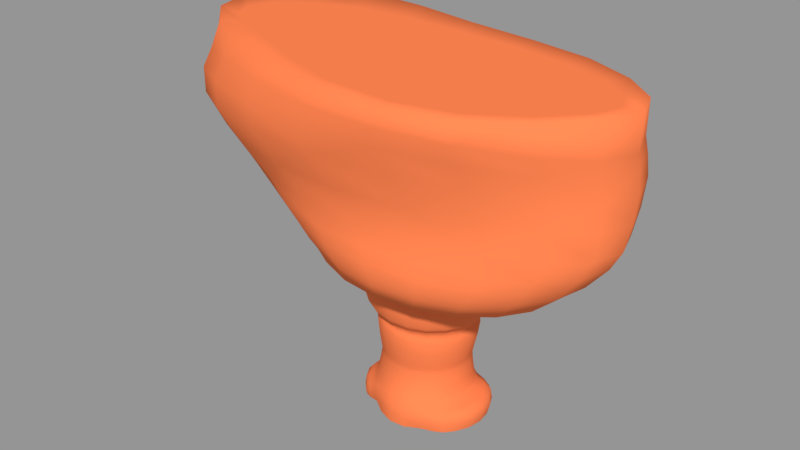 # Source: Rocks.blend  (saved by Blender 2.79.0; exported with 4.5.12 LTS)
import bpy
from mathutils import Matrix  # noqa: F401  (used for matrix-valued properties, if any)

bpy.ops.wm.read_factory_settings(use_empty=True)
scene = bpy.context.scene
scene.name = 'RockyPlatform'

# ---- collections
col_collection_1_002 = bpy.data.collections.new('Collection 1.002'); scene.collection.children.link(col_collection_1_002)

# ---- materials (node trees are filled in below, after node groups)
mat_material_004 = bpy.data.materials.new('Material.004')
mat_material_004.alpha_threshold = 0.0
mat_material_004.use_transparent_shadow = False
mat_material_004.diffuse_color = (1.0, 0.227, 0.08022, 1.0)
mat_material_004.roughness = 0.5

# ---- material node trees

# ---- meshes
me_cylinder_001 = bpy.data.meshes.new('Cylinder.001')
me_cylinder_001.from_pydata([(-1.074, -0.7027, 2.05), (-0.299, -1.136, 2.05), (0.6591, -1.136, 2.05), (1.434, -0.7027, 2.05), (1.706, 0.7253, 2.337), (-1.323, 0.7216, 2.337), (-0.3868, -1.232, 2.337), (2.064, -0.02131, 2.337), (-0.3868, 1.183, 2.337), (-1.323, -0.7705, 2.337), (1.706, -0.7701, 2.337), (0.7703, 1.184, 2.337), (-1.68, -0.02442, 2.337), (0.7703, -1.232, 2.337), (-0.6564, -1.196, 2.644), (2.322, -0.02186, 2.642), (-0.6564, 1.099, 2.644), (-1.794, -0.7541, 2.643), (1.887, -0.7519, 2.643), (0.7496, 1.104, 2.644), (-2.228, -0.04285, 2.642), (0.7496, -1.194, 2.644), (1.887, 0.6903, 2.643), (-1.794, 0.665, 2.643), (2.471, 0.09499, 3.153), (-1.155, 1.146, 3.234), (-2.54, -0.7261, 3.194), (1.942, -0.6836, 3.194), (0.5568, 1.157, 3.234), (-3.069, 0.1014, 3.153), (0.5568, -1.204, 3.234), (1.942, 0.8245, 3.194), (-2.54, 0.8211, 3.194), (-1.155, -1.245, 3.234), (-2.937, -0.6743, 3.812), (1.885, -0.8102, 3.812), (0.3945, 1.357, 3.924), (-3.506, 0.3653, 3.701), (0.3945, -1.452, 3.924), (1.885, 0.9628, 3.812), (-2.937, 1.295, 3.812), (-1.447, -1.357, 3.924), (2.454, 0.1472, 3.701), (-1.447, 1.513, 3.924), (1.938, -0.8929, 4.381), (0.4811, 1.18, 4.381), (-3.334, 0.3719, 4.381), (0.4811, -1.5, 4.381), (1.938, 0.7548, 4.381), (-2.778, 1.272, 4.381), (-1.32, -1.177, 4.381), (2.495, 0.05354, 4.381), (-1.32, 1.448, 4.381), (-2.778, -0.5005, 4.381), (0.08567, -0.6057, 4.381), (0.7302, 0.2209, 4.381), (-1.356, 0.2132, 4.381), (-0.711, -0.5579, 4.381), (0.9764, -0.05096, 4.381), (-0.711, 0.3664, 4.381), (-1.356, -0.2467, 4.381), (0.7302, -0.3279, 4.381), (0.08567, 0.3749, 4.381), (-1.602, -0.01675, 4.381), (0.7353, 1.175, 2.222), (1.594, 0.7228, 2.222), (1.921, -0.01013, 2.222), (1.594, -0.7435, 2.222), (0.7353, -1.196, 2.222), (-0.3256, -1.196, 2.222), (-1.184, -0.7436, 2.222), (-1.512, -0.01076, 2.222), (-1.184, 0.722, 2.222), (-0.3256, 1.175, 2.222), (-1.295, 0.3677, 2.05), (1.092, -0.9672, 2.05), (1.655, 0.3677, 2.05), (0.7685, 1.151, 2.475), (1.79, 0.7069, 2.475), (2.18, -0.02806, 2.475), (1.79, -0.7705, 2.475), (0.7685, -1.225, 2.475), (-0.4937, -1.225, 2.475), (-1.515, -0.7713, 2.475), (-1.905, -0.03807, 2.475), (-1.515, 0.6951, 2.475), (-0.4937, 1.148, 2.475), (1.973, 0.3721, 2.337), (1.292, 1.005, 2.337), (-0.9088, 1.003, 2.337), (-1.589, 0.3678, 2.337), (-0.9088, -1.051, 2.337), (0.1918, -1.294, 2.337), (1.973, -0.4153, 2.337), (0.1918, 1.245, 2.337), (-1.589, -0.4167, 2.337), (1.292, -1.051, 2.337), (0.6849, 1.05, 2.88), (1.95, 0.6926, 2.87), (2.434, 0.0155, 2.86), (1.95, -0.6965, 2.87), (0.6849, -1.131, 2.88), (-0.8792, -1.142, 2.88), (-2.145, -0.7073, 2.87), (-2.628, -0.01126, 2.86), (-2.145, 0.6578, 2.87), (-0.8792, 1.041, 2.88), (-1.291, -1.023, 2.644), (0.04659, -1.256, 2.644), (2.211, -0.4091, 2.642), (2.211, 0.3607, 2.642), (0.04659, 1.159, 2.644), (-1.291, 0.9304, 2.644), (-2.118, -0.4166, 2.642), (1.385, -1.021, 2.644), (1.385, 0.9438, 2.644), (-2.118, 0.3301, 2.642), (0.4407, 1.305, 3.61), (1.913, 0.9594, 3.532), (2.476, 0.1572, 3.453), (1.913, -0.7236, 3.532), (0.4407, -1.341, 3.61), (-1.38, -1.369, 3.61), (-2.853, -0.7425, 3.532), (-3.415, 0.2425, 3.453), (-2.853, 1.065, 3.532), (-1.38, 1.335, 3.61), (2.339, -0.3131, 3.164), (2.339, 0.4908, 3.164), (-0.2992, 1.169, 3.234), (-1.929, 1.044, 3.224), (-2.937, -0.3233, 3.164), (-1.929, -1.052, 3.224), (1.331, -0.9895, 3.224), (1.331, 1.059, 3.224), (-2.937, 0.4992, 3.164), (-0.2992, -1.298, 3.234), (0.4106, 1.315, 4.162), (1.883, 0.8796, 4.038), (2.446, 0.1006, 3.911), (1.883, -0.8857, 4.038), (0.4106, -1.512, 4.162), (-1.41, -1.272, 4.161), (-2.883, -0.5755, 4.037), (-3.445, 0.4237, 3.911), (-2.883, 1.401, 4.037), (-1.41, 1.583, 4.161), (-3.364, -0.1824, 3.728), (-2.28, -1.077, 3.896), (1.227, -1.229, 3.896), (2.311, -0.3122, 3.728), (1.227, 1.249, 3.896), (-0.5264, 1.405, 3.924), (-3.364, 0.8855, 3.728), (-0.5264, -1.49, 3.924), (2.311, 0.5711, 3.728), (-2.28, 1.527, 3.896), (1.296, -1.34, 4.381), (2.356, -0.361, 4.381), (1.296, 1.034, 4.381), (-0.4195, 1.287, 4.381), (-3.195, 0.8644, 4.381), (-3.195, -0.1137, 4.381), (-0.4195, -1.427, 4.381), (2.356, 0.4068, 4.381), (-2.135, 1.498, 4.381), (-2.135, -0.8382, 4.381), (0.4896, 0.84, 4.381), (1.788, 0.5065, 4.381), (2.283, -0.01351, 4.381), (1.788, -0.7463, 4.381), (0.4896, -1.284, 4.381), (-1.115, -0.9901, 4.381), (-2.413, -0.4348, 4.381), (-2.909, 0.08619, 4.381), (-2.413, 0.6842, 4.381), (-1.115, 0.9354, 4.381), (-0.3127, 0.3384, 4.381), (-0.3127, -0.5828, 4.381), (0.3464, -0.4036, 4.381), (0.7537, 0.08007, 4.381), (0.3464, 0.2693, 4.381), (-0.9717, 0.2589, 4.381), (-1.379, 0.08722, 4.381), (-0.9717, -0.3355, 4.381), (0.7537, -0.1783, 4.381), (-1.379, -0.1243, 4.381), (0.2049, 1.236, 2.222), (1.214, 0.9985, 2.222), (1.838, 0.3754, 2.222), (1.838, -0.3958, 2.222), (1.214, -1.02, 2.222), (0.2049, -1.258, 2.222), (-0.8044, -1.02, 2.222), (-1.428, -0.3961, 2.222), (-1.428, 0.3746, 2.222), (-0.8044, 0.9981, 2.222), (0.1374, 1.211, 2.475), (1.338, 0.9779, 2.475), (2.08, 0.3616, 2.475), (2.08, -0.4197, 2.475), (1.338, -1.048, 2.475), (0.1374, -1.287, 2.475), (-1.063, -1.048, 2.475), (-1.805, -0.4236, 2.475), (-1.805, 0.3475, 2.475), (-1.063, 0.9714, 2.475), (-0.09713, 1.09, 2.88), (1.392, 0.9179, 2.878), (2.313, 0.3873, 2.863), (2.313, -0.365, 2.863), (1.392, -0.9586, 2.878), (-0.09713, -1.198, 2.88), (-1.587, -0.9742, 2.878), (-2.507, -0.3749, 2.863), (-2.507, 0.3457, 2.863), (-1.587, 0.8985, 2.878), (-0.4696, 1.309, 3.61), (1.264, 1.222, 3.591), (2.335, 0.5829, 3.473), (2.335, -0.2881, 3.473), (1.264, -1.093, 3.591), (-0.4696, -1.441, 3.61), (-2.203, -1.133, 3.591), (-3.275, -0.2626, 3.473), (-3.275, 0.7071, 3.473), (-2.203, 1.285, 3.591), (-0.4997, 1.412, 4.161), (1.234, 1.175, 4.132), (2.305, 0.4981, 3.943), (2.305, -0.3487, 3.943), (1.234, -1.333, 4.132), (-0.4997, -1.475, 4.161), (-2.233, -0.9552, 4.13), (-3.305, -0.1203, 3.943), (-3.305, 0.9621, 3.943), (-2.233, 1.64, 4.13), (-0.3127, 0.9024, 4.381), (1.215, 0.718, 4.381), (2.16, 0.2483, 4.381), (2.16, -0.3286, 4.381), (1.215, -1.115, 4.381), (-0.3127, -1.245, 4.381), (-1.841, -0.6698, 4.381), (-2.785, -0.2083, 4.381), (-2.785, 0.4, 4.381), (-1.841, 0.8818, 4.381), (-0.3127, -0.03916, 4.381), (0.2357, 0.7228, 1.919), (0.6155, 0.4463, 1.913), (0.7602, -0.0007367, 1.911), (0.6146, -0.4475, 1.914), (0.2344, -0.7233, 1.921), (-0.2353, -0.7228, 1.928), (-0.6151, -0.4463, 1.935), (-0.7598, 0.0007519, 1.937), (-0.1808, 0.5095, 0.5721), (-0.6142, 0.4475, 1.934), (-0.234, 0.7233, 1.927), (-0.1807, 0.5727, 1.246), (-0.4742, 0.3136, 0.5574), (-0.4817, 0.3568, 1.27), (-0.5905, -0.002169, 0.5735), (-0.5988, 0.004711, 1.281), (-0.4869, -0.3171, 0.5781), (-0.4871, -0.3492, 1.273), (-0.2023, -0.5108, 0.5694), (-0.1894, -0.5698, 1.25), (0.1551, -0.5095, 0.587), (0.1807, -0.5727, 1.221), (0.4337, -0.3136, 0.6016), (0.4817, -0.3568, 1.197), (0.5352, 0.002095, 0.6079), (0.5988, -0.004711, 1.186), (0.4317, 0.317, 0.6033), (0.4871, 0.3492, 1.194), (0.1626, 0.5108, 0.5896), (0.1894, 0.5698, 1.217), (0.1788, 0.5575, 0.1366), (0.4848, 0.4983, 0.1334), (0.7162, -0.0003139, 0.2823), (0.158, -0.6731, 0.1366), (-0.2446, -0.6153, 0.127), (-0.7382, 0.1592, 0.0961), (-0.5384, 0.3446, 0.1192), (-0.205, 0.5575, 0.127), (-0.7095, -0.3623, 0.08996), (-0.8117, -0.04769, 0.08618), (-0.6414, -0.3508, 0.2456), (-0.524, -0.5001, 0.1039), (-0.7452, -0.03132, 0.2407), (0.1727, 0.545, 0.3561), (0.4604, 0.3381, 0.3775), (0.5707, 0.002095, 0.3851), (0.4617, -0.3636, 0.3759), (0.1589, -0.6014, 0.3535), (-0.2321, -0.5738, 0.3264), (-0.5395, -0.3382, 0.3526), (-0.6503, -0.002169, 0.345), (-0.5226, 0.3347, 0.3066), (-0.1995, 0.5437, 0.329), (0.1837, 0.5597, 0.9812), (0.4769, 0.3443, 0.9681), (0.5877, -0.002733, 0.9637), (0.4738, -0.3487, 0.9696), (0.1758, -0.5615, 0.9836), (-0.1957, -0.5598, 1.0), (-0.4948, -0.3443, 1.013), (-0.6054, 0.002683, 1.018), (-0.4856, 0.3486, 1.012), (-0.1828, 0.5614, 0.9979), (-0.1713, 0.5087, 0.7501), (-0.4548, 0.3145, 0.7513), (-0.5688, 0.0002275, 0.7518), (-0.4673, -0.3141, 0.7514), (-0.1884, -0.5085, 0.7503), (0.1587, -0.5087, 0.7489), (0.4324, -0.3145, 0.7477), (0.5346, -0.0002316, 0.7472), (0.4326, 0.3141, 0.7476), (0.1654, 0.5085, 0.7487), (-0.1825, 0.5791, 1.322), (-0.5546, 0.4084, 1.421), (-0.4876, 0.3606, 1.336), (-0.2392, -0.7329, 1.85), (-0.606, 0.004331, 1.342), (0.5606, 0.4023, 1.37), (-0.4926, -0.3536, 1.337), (-0.2362, 0.7339, 1.848), (-0.1906, -0.5764, 1.322), (-0.2157, -0.6546, 1.406), (0.1845, -0.5791, 1.304), (0.7709, -0.001575, 1.816), (0.4895, -0.3605, 1.29), (-0.2086, 0.657, 1.405), (0.608, -0.004255, 1.284), (-0.6239, -0.4519, 1.862), (0.4946, 0.3536, 1.289), (0.69, -0.00372, 1.364), (0.1926, 0.5765, 1.304), (-0.559, -0.4022, 1.422), (-0.2368, 0.7395, 1.636), (-0.6256, 0.4586, 1.656), (-0.7752, 0.002559, 1.664), (-0.6284, -0.4545, 1.658), (-0.2415, -0.7379, 1.64), (0.238, -0.7395, 1.616), (0.6268, -0.4586, 1.597), (0.7764, -0.002513, 1.589), (0.6296, 0.4545, 1.595), (0.2427, 0.738, 1.613), (0.6246, 0.452, 1.82), (0.2102, -0.6569, 1.386), (-0.622, 0.4545, 1.861), (0.2174, 0.6547, 1.386), (0.237, -0.7338, 1.835), (-0.6884, 0.003782, 1.428), (0.2399, 0.7329, 1.832), (0.5562, -0.4083, 1.37), (-0.7701, 0.001604, 1.867), (0.6228, -0.4545, 1.821), (1.434, 0.7002, 2.05), (-0.299, 1.134, 2.05), (-1.074, 0.7002, 2.05), (-1.37, -0.001285, 2.05), (0.6591, 1.134, 2.05), (1.73, -0.001232, 2.05), (1.086, -3.725e-08, 2.05), (0.3735, 0.8785, 2.05), (0.8892, -0.5429, 2.05), (0.3735, -0.8785, 2.05), (-0.2638, -0.8785, 2.05), (-0.7795, -0.5429, 2.05), (-0.9765, 7.451e-09, 2.05), (-0.7795, 0.5429, 2.05), (-0.2638, 0.8785, 2.05), (0.8892, 0.5429, 2.05), (0.7194, 0.3439, 0.1284), (0.8312, -0.0006278, 0.1314), (0.7174, -0.3452, 0.1284), (0.4808, -0.5568, 0.1334), (0.6014, -0.3785, 0.2764), (0.6029, 0.349, 0.2764), (0.1759, 0.5498, 0.002332), (0.2757, 0.78, 2.05), (0.0009201, 0.7612, 1.923), (0.3469, 0.5133, 0.1382), (0.6991, 0.482, 2.05), (0.8608, -0.0001842, 2.05), (0.6989, -0.4823, 2.05), (0.3387, -0.6146, 0.1382), (0.1538, -0.6654, 0.002332), (0.2753, -0.7801, 2.05), (-0.04265, -0.6881, 0.1318), (-0.2439, -0.6076, 0.002332), (-0.2482, -0.78, 2.05), (-0.4157, -0.5282, 0.1199), (-0.6716, -0.482, 2.05), (-0.5459, -0.4681, 0.002332), (-0.8333, 0.000188, 2.05), (-0.6548, 0.2212, 0.1138), (-0.5337, 0.3398, 0.002332), (-0.6714, 0.4823, 2.05), (-0.3887, 0.4749, 0.1226), (-0.2045, 0.5498, 0.002332), (-0.2478, 0.7801, 2.05), (-0.006444, 0.5371, 0.5809), (0.004562, 0.6014, 1.231), (0.3617, 0.4896, 1.296), (0.3148, 0.433, 0.7481), (0.5803, 0.1839, 1.285), (0.5092, 0.1652, 0.7473), (0.5777, -0.192, 1.285), (0.509, -0.1657, 0.7474), (0.3548, -0.4946, 1.296), (0.3129, -0.4333, 0.7483), (-0.003284, -0.6082, 1.313), (-0.0138, -0.5354, 0.7496), (-0.3597, -0.4895, 1.33), (-0.3459, -0.433, 0.751), (-0.5783, -0.1838, 1.341), (-0.5444, -0.1652, 0.7517), (-0.5757, 0.1921, 1.341), (-0.5394, 0.1657, 0.7517), (-0.3528, 0.4947, 1.33), (-0.3279, 0.4333, 0.7508), (-0.1722, 0.503, 0.6984), (-0.1758, 0.5594, 1.272), (-0.4555, 0.3106, 0.6951), (-0.47, 0.3485, 1.293), (-0.5689, -0.0004852, 0.6992), (-0.5844, 0.004516, 1.302), (-0.468, -0.3114, 0.7003), (-0.4752, -0.3412, 1.295), (-0.1905, -0.5033, 0.6978), (-0.1841, -0.5565, 1.275), (0.1558, -0.503, 0.7019), (0.1775, -0.5593, 1.25), (0.4279, -0.3106, 0.7052), (0.4717, -0.3484, 1.228), (0.5287, 0.0004659, 0.7067), (0.5861, -0.004452, 1.22), (0.4275, 0.3114, 0.7056), (0.4769, 0.3412, 1.227), (0.1627, 0.5033, 0.7025), (0.1858, 0.5566, 1.247), (0.3337, 0.4648, 0.3682), (0.5427, 0.1791, 0.3834), (0.5438, -0.1823, 0.3826), (0.3311, -0.5129, 0.3659), (-0.03546, -0.6236, 0.3398), (-0.4079, -0.472, 0.3262), (-0.6219, -0.1792, 0.3705), (-0.619, 0.1751, 0.3118), (-0.3773, 0.4624, 0.3165), (-0.00877, 0.587, 0.1318), (0.1788, 0.5582, 0.2576), (0.5059, 0.3465, 0.3056), (0.6185, 0.0004453, 0.312), (0.5051, -0.3891, 0.3052), (0.1604, -0.659, 0.2569), (-0.2418, -0.6088, 0.2381), (-0.5772, -0.3469, 0.292), (-0.6877, -0.008372, 0.2859), (-0.5369, 0.3445, 0.2235), (-0.2039, 0.5579, 0.2388), (-0.6087, -0.4663, 0.06307), (-0.6841, -0.3659, 0.002332), (-0.7894, -0.2141, 0.09455), (-0.7925, -0.03239, 0.002332), (-0.79, 0.09178, 0.05881), (-0.6972, -0.3544, 0.19), (-0.7957, -0.05107, 0.1863), (-0.7374, 0.1214, 0.002332), (-0.7405, 0.1054, 0.1892), (-0.7223, -0.2003, 0.2591), (-0.5571, -0.4587, 0.1966), (-0.009406, 0.5731, 0.3426), (0.3131, 0.4358, 0.5973), (0.509, 0.168, 0.6069), (0.5102, -0.164, 0.6061), (0.313, -0.4333, 0.5951), (-0.02252, -0.5371, 0.5781), (-0.3639, -0.4357, 0.5673), (-0.5647, -0.1681, 0.5856), (-0.5614, 0.164, 0.5585), (-0.3427, 0.4333, 0.564), (0.1657, 0.5263, 0.4581), (0.4434, 0.3272, 0.4806), (0.5504, 0.003143, 0.4882), (0.4462, -0.3293, 0.4781), (0.1562, -0.5387, 0.4542), (-0.2181, -0.5334, 0.4255), (-0.5141, -0.3273, 0.4429), (-0.6217, -0.003253, 0.4352), (-0.5002, 0.3222, 0.4055), (-0.1918, 0.5244, 0.4295), (0.001268, 0.5902, 0.9895), (0.3561, 0.4838, 1.204), (0.5716, 0.1813, 1.188), (0.5688, -0.1903, 1.189), (0.3487, -0.4893, 1.207), (-0.004562, -0.6014, 1.236), (-0.3561, -0.4838, 1.263), (-0.5716, -0.1813, 1.279), (-0.5688, 0.1903, 1.278), (-0.3487, 0.4893, 1.259), (0.1923, 0.5821, 1.15), (0.4967, 0.3571, 1.129), (0.611, -0.004362, 1.122), (0.4917, -0.3641, 1.131), (0.1836, -0.5848, 1.154), (-0.1965, -0.5822, 1.18), (-0.5023, -0.3571, 1.201), (-0.6166, 0.004304, 1.208), (-0.4959, 0.3641, 1.199), (-0.1865, 0.5848, 1.177), (0.3478, 0.4759, 0.9738), (0.5605, 0.1798, 0.9646), (0.5588, -0.185, 0.9654), (0.3428, -0.4791, 0.9758), (-0.009532, -0.5902, 0.992), (-0.3638, -0.4759, 1.008), (-0.5786, -0.1798, 1.017), (-0.5745, 0.1849, 1.016), (-0.3509, 0.479, 1.006), (-0.001386, 0.5354, 0.7494), (-0.1757, 0.5277, 0.8192), (-0.4667, 0.3267, 0.8242), (-0.5833, 0.0009552, 0.8263), (-0.4785, -0.3252, 0.8247), (-0.1916, -0.5271, 0.8201), (0.165, -0.5277, 0.8141), (0.4475, -0.3267, 0.8092), (0.5539, -0.0009728, 0.8071), (0.4486, 0.3252, 0.8086), (0.1719, 0.5271, 0.8133), (0.005278, 0.6083, 1.313), (0.7346, 0.2371, 1.817), (0.4481, 0.6154, 1.916), (0.7336, -0.2401, 1.817), (0.7241, 0.2345, 1.912), (0.004567, 0.6904, 1.395), (0.7237, -0.2359, 1.912), (-0.4018, 0.5608, 1.414), (0.4469, -0.6163, 1.917), (-0.4543, -0.6237, 1.857), (-0.0005213, -0.7612, 1.925), (-0.7338, -0.2371, 1.866), (-0.4477, -0.6154, 1.932), (0.656, -0.2169, 1.365), (-0.7237, -0.2345, 1.936), (0.6583, 0.2098, 1.365), (-0.7233, 0.236, 1.936), (-0.6567, -0.2097, 1.426), (-0.4465, 0.6163, 1.931), (-0.4079, -0.5563, 1.415), (-0.1952, 0.6167, 1.373), (-0.2281, 0.7079, 1.869), (-0.5204, 0.3837, 1.384), (-0.6003, 0.4383, 1.881), (-0.6464, 0.004104, 1.388), (-0.743, 0.001341, 1.885), (-0.5252, -0.377, 1.383), (-0.6018, -0.4362, 1.882), (-0.2031, -0.6141, 1.372), (-0.2306, -0.7071, 1.871), (0.1969, -0.6167, 1.358), (0.2288, -0.7079, 1.857), (0.5221, -0.3836, 1.348), (0.601, -0.4383, 1.846), (0.6481, -0.004039, 1.344), (0.7437, -0.001315, 1.841), (0.5269, 0.3771, 1.348), (0.6025, 0.4362, 1.844), (0.2048, 0.6142, 1.36), (0.2313, 0.7071, 1.855), (0.003054, 0.7778, 1.625), (0.4591, 0.6277, 1.603), (0.7401, 0.2379, 1.59), (0.7386, -0.2427, 1.591), (0.4552, -0.6307, 1.606), (-0.001857, -0.7777, 1.628), (-0.4579, -0.6277, 1.65), (-0.7389, -0.2379, 1.663), (-0.7374, 0.2428, 1.662), (-0.454, 0.6307, 1.647), (-0.2225, 0.6984, 1.474), (-0.2439, 0.7586, 1.794), (-0.5898, 0.4337, 1.496), (-0.6427, 0.47, 1.809), (-0.7315, 0.003292, 1.505), (-0.7959, 0.001893, 1.815), (-0.5935, -0.4283, 1.498), (-0.6449, -0.4669, 1.81), (-0.2285, -0.6963, 1.477), (-0.2474, -0.7574, 1.796), (0.224, -0.6983, 1.451), (0.2448, -0.7586, 1.779), (0.5913, -0.4336, 1.429), (0.6436, -0.47, 1.764), (0.733, -0.003233, 1.42), (0.7967, -0.00186, 1.758), (0.5951, 0.4284, 1.427), (0.6457, 0.467, 1.763), (0.2301, 0.6964, 1.448), (0.2482, 0.7575, 1.776), (-0.002945, -0.6904, 1.396), (0.001924, 0.7721, 1.84), (-0.4518, 0.6256, 1.855), (0.4095, 0.5564, 1.377), (-0.001154, -0.7721, 1.842), (-0.6544, 0.2169, 1.426), (0.4551, 0.6237, 1.825), (0.4034, -0.5607, 1.377), (-0.7328, 0.2401, 1.865), (0.4526, -0.6255, 1.827), (1.037, 0.2858, 2.05), (1.092, 0.9647, 2.05), (0.05484, 0.9248, 2.05), (-0.7316, 0.9647, 2.05), (-1.295, -0.3702, 2.05), (-0.7316, -0.9672, 2.05), (0.1801, -1.195, 2.05), (1.655, -0.3702, 2.05), (0.6618, 0.7482, 2.05), (0.1801, 1.193, 2.05), (-0.5521, 0.7482, 2.05), (-0.9272, 0.2858, 2.05), (-0.9272, -0.2858, 2.05), (-0.5521, -0.7482, 2.05), (0.05484, -0.9248, 2.05), (0.6618, -0.7482, 2.05), (1.037, -0.2858, 2.05), (1.402, -4.657e-08, 2.05), (0.5128, 1.009, 2.05), (1.156, -0.6237, 2.05), (0.5128, -1.009, 2.05), (-0.2826, -1.009, 2.05), (-0.9261, -0.6237, 2.05), (-1.172, 1.863e-09, 2.05), (-0.9261, 0.6237, 2.05), (-0.2826, 1.009, 2.05), (1.156, 0.6237, 2.05), (0.6048, 0.4596, 0.1167), (0.684, 0.3404, 0.002332), (0.8033, 0.1808, 0.1306), (0.7948, -0.0005493, 0.002332), (0.8028, -0.182, 0.1306), (0.6816, -0.3488, 0.002332), (0.6013, -0.4751, 0.1136), (0.6934, 0.3476, 0.2354), (0.8063, -0.0005493, 0.2406), (0.6918, -0.3559, 0.2354), (0.6875, -0.1914, 0.2808), (0.6879, 0.1836, 0.2808), (0.5167, 0.4645, 0.2377), (0.5088, 0.4552, 0.002332), (0.5046, -0.5064, 0.002332), (0.5138, -0.5157, 0.2377), (-0.009913, 0.5788, 0.002332), (0.01394, 0.8213, 2.05), (0.3395, 0.4683, 0.002332), (0.5124, 0.6643, 2.05), (0.8204, 0.2536, 2.05), (0.8203, -0.254, 2.05), (0.3308, -0.5694, 0.002332), (0.5121, -0.6645, 2.05), (-0.04488, -0.6799, 0.002332), (0.01358, -0.8213, 2.05), (-0.4208, -0.4827, 0.002332), (-0.4849, -0.6643, 2.05), (-0.7929, -0.2536, 2.05), (-0.6313, 0.1789, 0.002332), (-0.7928, 0.254, 2.05), (-0.3863, 0.4683, 0.002332), (-0.4846, 0.6645, 2.05), (-0.002809, 0.5298, 0.7005), (0.00522, 0.5875, 1.259), (0.3488, 0.4726, 1.235), (0.3107, 0.4289, 0.7042), (0.5595, 0.1773, 1.221), (0.5033, 0.1641, 0.7065), (0.5568, -0.1858, 1.222), (0.5036, -0.1633, 0.7063), (0.3417, -0.4778, 1.238), (0.3094, -0.4283, 0.7037), (-0.003525, -0.5874, 1.263), (-0.01635, -0.5297, 0.6998), (-0.3471, -0.4726, 1.287), (-0.3474, -0.4288, 0.6975), (-0.5578, -0.1772, 1.301), (-0.5444, -0.1642, 0.7022), (-0.5551, 0.1858, 1.3), (-0.5399, 0.1633, 0.6954), (-0.34, 0.4779, 1.284), (-0.3287, 0.4283, 0.6966), (0.3719, 0.4863, 0.2693), (0.5903, 0.1826, 0.3105), (0.5902, -0.1926, 0.3102), (0.367, -0.5761, 0.269), (-0.03974, -0.676, 0.2475), (-0.4452, -0.4934, 0.2373), (-0.6604, -0.1868, 0.3103), (-0.6619, 0.1791, 0.2265), (-0.387, 0.475, 0.2303), (-0.008358, 0.5875, 0.2482), (-0.6197, -0.4338, 0.1656), (-0.6105, -0.4425, 0.002332), (-0.7662, -0.2081, 0.002332), (-0.7759, -0.2119, 0.1972), (-0.777, 0.0698, 0.002332), (-0.7788, 0.05603, 0.1603), (-0.009555, 0.553, 0.4439), (0.321, 0.4493, 0.4708), (0.5231, 0.1739, 0.4866), (0.5249, -0.1697, 0.4854), (0.3211, -0.4582, 0.4674), (-0.02975, -0.5656, 0.4397), (-0.3869, -0.451, 0.4228), (-0.5942, -0.1741, 0.4567), (-0.5919, 0.1679, 0.4082), (-0.3617, 0.4456, 0.4162), (0.003259, 0.6142, 1.163), (0.3627, 0.4944, 1.138), (0.5831, 0.1857, 1.123), (0.5805, -0.194, 1.125), (0.3557, -0.4995, 1.141), (-0.006521, -0.6143, 1.167), (-0.3679, -0.4944, 1.192), (-0.5889, -0.1857, 1.207), (-0.5856, 0.1939, 1.206), (-0.359, 0.4995, 1.189), (0.3267, 0.4486, 0.8107), (0.5278, 0.1707, 0.8074), (0.5272, -0.1725, 0.8077), (0.3239, -0.4498, 0.8114), (-0.01237, -0.5552, 0.8171), (-0.3533, -0.4486, 0.8227), (-0.5581, -0.1707, 0.826), (-0.5532, 0.1725, 0.8257), (-0.3366, 0.4498, 0.822), (-0.0005632, 0.5552, 0.8162), (0.004979, 0.6479, 1.366), (0.001631, 0.7448, 1.862), (0.4389, 0.6018, 1.849), (0.3851, 0.5218, 1.353), (0.7086, 0.2289, 1.841), (0.6185, 0.1964, 1.345), (0.7078, -0.2314, 1.842), (0.6159, -0.2041, 1.345), (0.4368, -0.6033, 1.851), (0.3784, -0.5265, 1.352), (-0.00094, -0.7448, 1.864), (-0.003277, -0.6479, 1.365), (-0.4382, -0.6018, 1.877), (-0.3834, -0.5217, 1.378), (-0.7079, -0.2289, 1.885), (-0.6168, -0.1963, 1.387), (-0.7071, 0.2314, 1.884), (-0.6142, 0.2041, 1.387), (-0.4361, 0.6034, 1.875), (-0.3767, 0.5266, 1.379), (0.003955, 0.7342, 1.461), (0.002249, 0.7981, 1.785), (0.4705, 0.6445, 1.769), (0.4343, 0.5921, 1.436), (0.7593, 0.2448, 1.759), (0.6991, 0.2238, 1.422), (0.7581, -0.2484, 1.76), (0.6971, -0.23, 1.423), (0.4676, -0.6467, 1.771), (0.4291, -0.5959, 1.439), (-0.001385, -0.798, 1.788), (-0.002425, -0.7342, 1.464), (-0.4697, -0.6445, 1.804), (-0.4328, -0.592, 1.489), (-0.7584, -0.2448, 1.814), (-0.6975, -0.2237, 1.504), (-0.7573, 0.2484, 1.813), (-0.6956, 0.23, 1.502), (-0.4667, 0.6467, 1.802), (-0.4276, 0.5959, 1.486), (1.341, 0.3283, 2.05), (0.8725, 0.8596, 2.05), (0.1151, 1.062, 2.05), (-0.6424, 0.8596, 2.05), (-1.11, 0.3283, 2.05), (-1.11, -0.3283, 2.05), (-0.6424, -0.8596, 2.05), (0.1151, -1.062, 2.05), (0.8725, -0.8596, 2.05), (1.341, -0.3283, 2.05), (0.6058, 0.4328, 0.2074), (0.5995, 0.4266, 0.002332), (0.7671, 0.1789, 0.002332), (0.7781, 0.1827, 0.2393), (0.7665, -0.1818, 0.002332), (0.7777, -0.1856, 0.2393), (0.596, -0.45, 0.002332), (0.6031, -0.4563, 0.2074)], [], [(361, 618, 188, 65), (361, 65, 189, 76), (362, 620, 196, 73), (362, 73, 187, 626), (363, 74, 195, 72), (363, 72, 196, 620), (364, 621, 194, 71), (364, 71, 195, 74), (0, 622, 193, 70), (0, 70, 194, 621), (1, 623, 192, 69), (1, 69, 193, 622), (2, 75, 191, 68), (2, 68, 192, 623), (3, 624, 190, 67), (3, 67, 191, 75), (365, 626, 187, 64), (365, 64, 188, 618), (366, 76, 189, 66), (366, 66, 190, 624), (4, 87, 189, 65), (4, 65, 188, 88), (4, 88, 198, 78), (4, 78, 199, 87), (5, 89, 196, 72), (5, 72, 195, 90), (5, 90, 205, 85), (5, 85, 206, 89), (6, 91, 193, 69), (6, 69, 192, 92), (6, 92, 202, 82), (6, 82, 203, 91), (7, 93, 190, 66), (7, 66, 189, 87), (7, 87, 199, 79), (7, 79, 200, 93), (8, 94, 187, 73), (8, 73, 196, 89), (8, 89, 206, 86), (8, 86, 197, 94), (9, 95, 194, 70), (9, 70, 193, 91), (9, 91, 203, 83), (9, 83, 204, 95), (10, 96, 191, 67), (10, 67, 190, 93), (10, 93, 200, 80), (10, 80, 201, 96), (11, 88, 188, 64), (11, 64, 187, 94), (11, 94, 197, 77), (11, 77, 198, 88), (12, 90, 195, 71), (12, 71, 194, 95), (12, 95, 204, 84), (12, 84, 205, 90), (13, 92, 192, 68), (13, 68, 191, 96), (13, 96, 201, 81), (13, 81, 202, 92), (14, 107, 203, 82), (14, 82, 202, 108), (14, 108, 212, 102), (14, 102, 213, 107), (15, 109, 200, 79), (15, 79, 199, 110), (15, 110, 209, 99), (15, 99, 210, 109), (16, 111, 197, 86), (16, 86, 206, 112), (16, 112, 216, 106), (16, 106, 207, 111), (17, 113, 204, 83), (17, 83, 203, 107), (17, 107, 213, 103), (17, 103, 214, 113), (18, 114, 201, 80), (18, 80, 200, 109), (18, 109, 210, 100), (18, 100, 211, 114), (19, 115, 198, 77), (19, 77, 197, 111), (19, 111, 207, 97), (19, 97, 208, 115), (20, 116, 205, 84), (20, 84, 204, 113), (20, 113, 214, 104), (20, 104, 215, 116), (21, 108, 202, 81), (21, 81, 201, 114), (21, 114, 211, 101), (21, 101, 212, 108), (22, 110, 199, 78), (22, 78, 198, 115), (22, 115, 208, 98), (22, 98, 209, 110), (23, 112, 206, 85), (23, 85, 205, 116), (23, 116, 215, 105), (23, 105, 216, 112), (24, 127, 210, 99), (24, 99, 209, 128), (24, 128, 219, 119), (24, 119, 220, 127), (25, 129, 207, 106), (25, 106, 216, 130), (25, 130, 226, 126), (25, 126, 217, 129), (26, 131, 214, 103), (26, 103, 213, 132), (26, 132, 223, 123), (26, 123, 224, 131), (27, 133, 211, 100), (27, 100, 210, 127), (27, 127, 220, 120), (27, 120, 221, 133), (28, 134, 208, 97), (28, 97, 207, 129), (28, 129, 217, 117), (28, 117, 218, 134), (29, 135, 215, 104), (29, 104, 214, 131), (29, 131, 224, 124), (29, 124, 225, 135), (30, 136, 212, 101), (30, 101, 211, 133), (30, 133, 221, 121), (30, 121, 222, 136), (31, 128, 209, 98), (31, 98, 208, 134), (31, 134, 218, 118), (31, 118, 219, 128), (32, 130, 216, 105), (32, 105, 215, 135), (32, 135, 225, 125), (32, 125, 226, 130), (33, 132, 213, 102), (33, 102, 212, 136), (33, 136, 222, 122), (33, 122, 223, 132), (34, 147, 224, 123), (34, 123, 223, 148), (34, 148, 233, 143), (34, 143, 234, 147), (35, 149, 221, 120), (35, 120, 220, 150), (35, 150, 230, 140), (35, 140, 231, 149), (36, 151, 218, 117), (36, 117, 217, 152), (36, 152, 227, 137), (36, 137, 228, 151), (37, 153, 225, 124), (37, 124, 224, 147), (37, 147, 234, 144), (37, 144, 235, 153), (38, 154, 222, 121), (38, 121, 221, 149), (38, 149, 231, 141), (38, 141, 232, 154), (39, 155, 219, 118), (39, 118, 218, 151), (39, 151, 228, 138), (39, 138, 229, 155), (40, 156, 226, 125), (40, 125, 225, 153), (40, 153, 235, 145), (40, 145, 236, 156), (41, 148, 223, 122), (41, 122, 222, 154), (41, 154, 232, 142), (41, 142, 233, 148), (42, 150, 220, 119), (42, 119, 219, 155), (42, 155, 229, 139), (42, 139, 230, 150), (43, 152, 217, 126), (43, 126, 226, 156), (43, 156, 236, 146), (43, 146, 227, 152), (44, 157, 231, 140), (44, 140, 230, 158), (45, 159, 228, 137), (45, 137, 227, 160), (46, 161, 235, 144), (46, 144, 234, 162), (47, 163, 232, 141), (47, 141, 231, 157), (48, 164, 229, 138), (48, 138, 228, 159), (49, 165, 236, 145), (49, 145, 235, 161), (50, 166, 233, 142), (50, 142, 232, 163), (51, 158, 230, 139), (51, 139, 229, 164), (52, 160, 227, 146), (52, 146, 236, 165), (45, 160, 237, 167), (53, 162, 234, 143), (53, 143, 233, 166), (238, 159, 45, 167), (46, 162, 244, 174), (245, 161, 46, 174), (47, 157, 241, 171), (242, 163, 47, 171), (48, 159, 238, 168), (239, 164, 48, 168), (49, 161, 245, 175), (246, 165, 49, 175), (50, 163, 242, 172), (243, 166, 50, 172), (51, 164, 239, 169), (240, 158, 51, 169), (52, 165, 246, 176), (160, 52, 176, 237), (53, 166, 243, 173), (162, 53, 173, 244), (44, 158, 240, 170), (157, 44, 170, 241), (167, 62, 181, 238), (241, 179, 54, 171), (172, 57, 184, 243), (54, 179, 247, 178), (238, 181, 55, 168), (169, 58, 185, 240), (55, 181, 247, 180), (175, 245, 183, 56), (176, 59, 177, 237), (56, 183, 247, 182), (172, 242, 178, 57), (173, 60, 186, 244), (57, 178, 247, 184), (169, 239, 180, 58), (170, 61, 179, 241), (58, 180, 247, 185), (176, 246, 182, 59), (59, 182, 247, 177), (173, 243, 184, 60), (174, 63, 183, 245), (60, 184, 247, 186), (170, 240, 185, 61), (171, 54, 178, 242), (61, 185, 247, 179), (167, 237, 177, 62), (168, 55, 180, 239), (62, 177, 247, 181), (244, 186, 63, 174), (175, 56, 182, 246), (63, 186, 247, 183), (248, 576, 744, 385), (248, 385, 661, 384), (248, 384, 663, 539), (248, 539, 745, 576), (249, 574, 745, 539), (249, 539, 663, 387), (249, 387, 664, 541), (249, 541, 747, 574), (250, 572, 747, 541), (250, 541, 664, 388), (250, 388, 665, 543), (250, 543, 749, 572), (251, 570, 749, 543), (251, 543, 665, 389), (251, 389, 667, 545), (251, 545, 751, 570), (252, 568, 751, 545), (252, 545, 667, 392), (252, 392, 669, 547), (252, 547, 753, 568), (253, 566, 753, 547), (253, 547, 669, 395), (253, 395, 671, 549), (253, 549, 755, 566), (254, 564, 755, 549), (254, 549, 671, 397), (254, 397, 672, 551), (254, 551, 757, 564), (255, 562, 757, 551), (255, 551, 672, 399), (255, 399, 674, 553), (255, 553, 759, 562), (256, 496, 722, 486), (256, 486, 696, 426), (256, 426, 677, 406), (256, 406, 713, 496), (257, 560, 759, 553), (257, 553, 674, 402), (257, 402, 676, 555), (257, 555, 761, 560), (258, 558, 761, 555), (258, 555, 676, 405), (258, 405, 661, 385), (258, 385, 744, 558), (259, 516, 732, 506), (259, 506, 695, 427), (259, 427, 678, 407), (259, 407, 723, 516), (260, 495, 721, 485), (260, 485, 694, 428), (260, 428, 696, 486), (260, 486, 722, 495), (261, 515, 731, 505), (261, 505, 693, 429), (261, 429, 695, 506), (261, 506, 732, 515), (262, 494, 720, 484), (262, 484, 692, 430), (262, 430, 694, 485), (262, 485, 721, 494), (263, 514, 730, 504), (263, 504, 691, 431), (263, 431, 693, 505), (263, 505, 731, 514), (264, 493, 719, 483), (264, 483, 690, 432), (264, 432, 692, 484), (264, 484, 720, 493), (265, 513, 729, 503), (265, 503, 689, 433), (265, 433, 691, 504), (265, 504, 730, 513), (266, 492, 718, 482), (266, 482, 688, 434), (266, 434, 690, 483), (266, 483, 719, 492), (267, 512, 728, 502), (267, 502, 687, 435), (267, 435, 689, 503), (267, 503, 729, 512), (268, 491, 717, 481), (268, 481, 686, 436), (268, 436, 688, 482), (268, 482, 718, 491), (269, 511, 727, 501), (269, 501, 685, 437), (269, 437, 687, 502), (269, 502, 728, 511), (270, 490, 716, 480), (270, 480, 684, 438), (270, 438, 686, 481), (270, 481, 717, 490), (271, 510, 726, 500), (271, 500, 683, 439), (271, 439, 685, 501), (271, 501, 727, 510), (272, 489, 715, 479), (272, 479, 682, 440), (272, 440, 684, 480), (272, 480, 716, 489), (273, 509, 725, 499), (273, 499, 681, 441), (273, 441, 683, 500), (273, 500, 726, 509), (274, 488, 714, 478), (274, 478, 680, 442), (274, 442, 682, 479), (274, 479, 715, 488), (275, 508, 724, 498), (275, 498, 679, 443), (275, 443, 681, 499), (275, 499, 725, 508), (276, 487, 713, 406), (276, 406, 677, 444), (276, 444, 680, 478), (276, 478, 714, 487), (277, 507, 723, 407), (277, 407, 678, 445), (277, 445, 679, 498), (277, 498, 724, 507), (278, 383, 660, 455), (278, 455, 706, 456), (278, 456, 697, 386), (278, 386, 662, 383), (279, 657, 662, 386), (279, 386, 697, 656), (279, 656, 793, 644), (279, 644, 794, 657), (280, 655, 698, 458), (280, 458, 699, 654), (280, 654, 798, 652), (280, 652, 796, 655), (281, 391, 666, 390), (281, 390, 700, 460), (281, 460, 701, 393), (281, 393, 668, 391), (282, 394, 668, 393), (282, 393, 701, 461), (282, 461, 702, 396), (282, 396, 670, 394), (283, 474, 704, 400), (283, 400, 673, 473), (283, 473, 711, 470), (283, 470, 712, 474), (284, 401, 673, 400), (284, 400, 704, 464), (284, 464, 705, 403), (284, 403, 675, 401), (285, 404, 675, 403), (285, 403, 705, 465), (285, 465, 706, 455), (285, 455, 660, 404), (286, 467, 708, 466), (286, 466, 707, 471), (286, 471, 710, 468), (286, 468, 709, 467), (287, 469, 709, 468), (287, 468, 710, 472), (287, 472, 712, 470), (287, 470, 711, 469), (288, 476, 702, 462), (288, 462, 703, 475), (288, 475, 710, 471), (288, 471, 707, 476), (289, 398, 670, 396), (289, 396, 702, 476), (289, 476, 707, 466), (289, 466, 708, 398), (290, 475, 703, 463), (290, 463, 704, 474), (290, 474, 712, 472), (290, 472, 710, 475), (291, 456, 706, 477), (291, 477, 713, 487), (291, 487, 714, 446), (291, 446, 697, 456), (292, 457, 697, 446), (292, 446, 714, 488), (292, 488, 715, 447), (292, 447, 698, 457), (293, 458, 698, 447), (293, 447, 715, 489), (293, 489, 716, 448), (293, 448, 699, 458), (294, 459, 699, 448), (294, 448, 716, 490), (294, 490, 717, 449), (294, 449, 700, 459), (295, 460, 700, 449), (295, 449, 717, 491), (295, 491, 718, 450), (295, 450, 701, 460), (296, 461, 701, 450), (296, 450, 718, 492), (296, 492, 719, 451), (296, 451, 702, 461), (297, 462, 702, 451), (297, 451, 719, 493), (297, 493, 720, 452), (297, 452, 703, 462), (298, 463, 703, 452), (298, 452, 720, 494), (298, 494, 721, 453), (298, 453, 704, 463), (299, 464, 704, 453), (299, 453, 721, 495), (299, 495, 722, 454), (299, 454, 705, 464), (300, 465, 705, 454), (300, 454, 722, 496), (300, 496, 713, 477), (300, 477, 706, 465), (301, 536, 742, 497), (301, 497, 723, 507), (301, 507, 724, 517), (301, 517, 733, 536), (302, 535, 733, 517), (302, 517, 724, 508), (302, 508, 725, 518), (302, 518, 734, 535), (303, 534, 734, 518), (303, 518, 725, 509), (303, 509, 726, 519), (303, 519, 735, 534), (304, 533, 735, 519), (304, 519, 726, 510), (304, 510, 727, 520), (304, 520, 736, 533), (305, 532, 736, 520), (305, 520, 727, 511), (305, 511, 728, 521), (305, 521, 737, 532), (306, 531, 737, 521), (306, 521, 728, 512), (306, 512, 729, 522), (306, 522, 738, 531), (307, 530, 738, 522), (307, 522, 729, 513), (307, 513, 730, 523), (307, 523, 739, 530), (308, 529, 739, 523), (308, 523, 730, 514), (308, 514, 731, 524), (308, 524, 740, 529), (309, 528, 740, 524), (309, 524, 731, 515), (309, 515, 732, 525), (309, 525, 741, 528), (310, 527, 741, 525), (310, 525, 732, 516), (310, 516, 723, 497), (310, 497, 742, 527), (311, 426, 696, 425), (311, 425, 741, 527), (311, 527, 742, 526), (311, 526, 677, 426), (312, 428, 694, 423), (312, 423, 740, 528), (312, 528, 741, 425), (312, 425, 696, 428), (313, 430, 692, 421), (313, 421, 739, 529), (313, 529, 740, 423), (313, 423, 694, 430), (314, 432, 690, 419), (314, 419, 738, 530), (314, 530, 739, 421), (314, 421, 692, 432), (315, 434, 688, 417), (315, 417, 737, 531), (315, 531, 738, 419), (315, 419, 690, 434), (316, 436, 686, 415), (316, 415, 736, 532), (316, 532, 737, 417), (316, 417, 688, 436), (317, 438, 684, 413), (317, 413, 735, 533), (317, 533, 736, 415), (317, 415, 686, 438), (318, 440, 682, 411), (318, 411, 734, 534), (318, 534, 735, 413), (318, 413, 684, 440), (319, 442, 680, 409), (319, 409, 733, 535), (319, 535, 734, 411), (319, 411, 682, 442), (320, 444, 677, 526), (320, 526, 742, 536), (320, 536, 733, 409), (320, 409, 680, 444), (321, 427, 695, 424), (321, 424, 762, 557), (321, 557, 743, 537), (321, 537, 678, 427), (322, 544, 762, 559), (322, 559, 760, 612), (322, 612, 780, 589), (322, 589, 782, 544), (323, 429, 693, 422), (323, 422, 760, 559), (323, 559, 762, 424), (323, 424, 695, 429), (324, 611, 753, 566), (324, 566, 755, 546), (324, 546, 775, 596), (324, 596, 773, 611), (325, 431, 691, 420), (325, 420, 758, 561), (325, 561, 760, 422), (325, 422, 693, 431), (326, 552, 748, 573), (326, 573, 746, 610), (326, 610, 766, 603), (326, 603, 768, 552), (327, 433, 689, 418), (327, 418, 756, 563), (327, 563, 758, 420), (327, 420, 691, 433), (328, 609, 761, 558), (328, 558, 744, 608), (328, 608, 764, 588), (328, 588, 781, 609), (329, 435, 687, 416), (329, 416, 754, 565), (329, 565, 756, 418), (329, 418, 689, 435), (330, 556, 756, 565), (330, 565, 754, 607), (330, 607, 774, 595), (330, 595, 776, 556), (331, 437, 685, 414), (331, 414, 752, 567), (331, 567, 754, 416), (331, 416, 687, 437), (332, 538, 747, 572), (332, 572, 749, 540), (332, 540, 769, 602), (332, 602, 767, 538), (333, 439, 683, 412), (333, 412, 750, 569), (333, 569, 752, 414), (333, 414, 685, 439), (334, 542, 743, 557), (334, 557, 762, 544), (334, 544, 782, 587), (334, 587, 763, 542), (335, 441, 681, 410), (335, 410, 748, 571), (335, 571, 750, 412), (335, 412, 683, 441), (336, 546, 755, 564), (336, 564, 757, 548), (336, 548, 777, 594), (336, 594, 775, 546), (337, 443, 679, 408), (337, 408, 746, 573), (337, 573, 748, 410), (337, 410, 681, 443), (338, 550, 750, 571), (338, 571, 748, 552), (338, 552, 768, 601), (338, 601, 770, 550), (339, 445, 678, 537), (339, 537, 743, 575), (339, 575, 746, 408), (339, 408, 679, 445), (340, 554, 758, 563), (340, 563, 756, 556), (340, 556, 776, 593), (340, 593, 778, 554), (341, 587, 782, 586), (341, 586, 781, 588), (341, 588, 764, 577), (341, 577, 763, 587), (342, 589, 780, 585), (342, 585, 779, 590), (342, 590, 781, 586), (342, 586, 782, 589), (343, 591, 778, 584), (343, 584, 777, 592), (343, 592, 779, 585), (343, 585, 780, 591), (344, 593, 776, 583), (344, 583, 775, 594), (344, 594, 777, 584), (344, 584, 778, 593), (345, 595, 774, 582), (345, 582, 773, 596), (345, 596, 775, 583), (345, 583, 776, 595), (346, 597, 772, 581), (346, 581, 771, 598), (346, 598, 773, 582), (346, 582, 774, 597), (347, 599, 770, 580), (347, 580, 769, 600), (347, 600, 771, 581), (347, 581, 772, 599), (348, 601, 768, 579), (348, 579, 767, 602), (348, 602, 769, 580), (348, 580, 770, 601), (349, 603, 766, 578), (349, 578, 765, 604), (349, 604, 767, 579), (349, 579, 768, 603), (350, 605, 763, 577), (350, 577, 764, 606), (350, 606, 765, 578), (350, 578, 766, 605), (351, 613, 745, 574), (351, 574, 747, 538), (351, 538, 767, 604), (351, 604, 765, 613), (352, 607, 754, 567), (352, 567, 752, 614), (352, 614, 772, 597), (352, 597, 774, 607), (353, 615, 759, 560), (353, 560, 761, 609), (353, 609, 781, 590), (353, 590, 779, 615), (354, 610, 746, 575), (354, 575, 743, 542), (354, 542, 763, 605), (354, 605, 766, 610), (355, 616, 751, 568), (355, 568, 753, 611), (355, 611, 773, 598), (355, 598, 771, 616), (356, 612, 760, 561), (356, 561, 758, 554), (356, 554, 778, 591), (356, 591, 780, 612), (357, 608, 744, 576), (357, 576, 745, 613), (357, 613, 765, 606), (357, 606, 764, 608), (358, 614, 752, 569), (358, 569, 750, 550), (358, 550, 770, 599), (358, 599, 772, 614), (359, 548, 757, 562), (359, 562, 759, 615), (359, 615, 779, 592), (359, 592, 777, 548), (360, 540, 749, 570), (360, 570, 751, 616), (360, 616, 771, 600), (360, 600, 769, 540), (361, 76, 783, 643), (361, 643, 784, 618), (362, 626, 785, 642), (362, 642, 786, 620), (363, 620, 786, 641), (363, 641, 787, 74), (364, 74, 787, 640), (364, 640, 788, 621), (0, 621, 788, 639), (0, 639, 789, 622), (1, 622, 789, 638), (1, 638, 790, 623), (2, 623, 790, 637), (2, 637, 791, 75), (3, 75, 791, 636), (3, 636, 792, 624), (365, 618, 784, 635), (365, 635, 785, 626), (366, 624, 792, 634), (366, 634, 783, 76), (367, 633, 665, 388), (367, 388, 664, 617), (367, 617, 783, 634), (367, 634, 792, 633), (368, 625, 663, 384), (368, 384, 661, 619), (368, 619, 785, 635), (368, 635, 784, 625), (369, 632, 667, 389), (369, 389, 665, 633), (369, 633, 792, 636), (369, 636, 791, 632), (370, 631, 669, 392), (370, 392, 667, 632), (370, 632, 791, 637), (370, 637, 790, 631), (371, 630, 671, 395), (371, 395, 669, 631), (371, 631, 790, 638), (371, 638, 789, 630), (372, 629, 672, 397), (372, 397, 671, 630), (372, 630, 789, 639), (372, 639, 788, 629), (373, 628, 674, 399), (373, 399, 672, 629), (373, 629, 788, 640), (373, 640, 787, 628), (374, 627, 676, 402), (374, 402, 674, 628), (374, 628, 787, 641), (374, 641, 786, 627), (375, 619, 661, 405), (375, 405, 676, 627), (375, 627, 786, 642), (375, 642, 785, 619), (376, 617, 664, 387), (376, 387, 663, 625), (376, 625, 784, 643), (376, 643, 783, 617), (377, 645, 794, 644), (377, 644, 793, 651), (377, 651, 796, 646), (377, 646, 795, 645), (378, 647, 795, 646), (378, 646, 796, 652), (378, 652, 798, 648), (378, 648, 797, 647), (379, 649, 797, 648), (379, 648, 798, 653), (379, 653, 800, 650), (379, 650, 799, 649), (380, 659, 700, 390), (380, 390, 666, 658), (380, 658, 799, 650), (380, 650, 800, 659), (381, 654, 699, 459), (381, 459, 700, 659), (381, 659, 800, 653), (381, 653, 798, 654), (382, 656, 697, 457), (382, 457, 698, 655), (382, 655, 796, 651), (382, 651, 793, 656)])
me_cylinder_001.polygons.foreach_set('use_smooth', [True] * 786)
_uv = me_cylinder_001.uv_layers.new(name='UVMap')
_uv.uv.foreach_set('vector', [0.2301, 0.2812, 0.2156, 0.2965, 0.2107, 0.2871, 0.2275, 0.2699, 0.2301, 0.2812, 0.2275, 0.2699, 0.2465, 0.26, 0.2469, 0.2722, 0.1973, 0.3651, 0.2018, 0.3893, 0.1928, 0.395, 0.188, 0.3663, 0.1973, 0.3651, 0.188, 0.3663, 0.1898, 0.3373, 0.1984, 0.3402, 0.2124, 0.4105, 0.2285, 0.4259, 0.2241, 0.4383, 0.205, 0.4202, 0.2124, 0.4105, 0.205, 0.4202, 0.1928, 0.395, 0.2018, 0.3893, 0.2483, 0.4327, 0.2692, 0.4299, 0.272, 0.4429, 0.2476, 0.4462, 0.2483, 0.4327, 0.2476, 0.4462, 0.2241, 0.4383, 0.2285, 0.4259, 0.2884, 0.4183, 0.3035, 0.3997, 0.3117, 0.407, 0.2943, 0.4291, 0.2884, 0.4183, 0.2943, 0.4291, 0.272, 0.4429, 0.2692, 0.4299, 0.3133, 0.3767, 0.3173, 0.3517, 0.3269, 0.3505, 0.3227, 0.3798, 0.3133, 0.3767, 0.3227, 0.3798, 0.3117, 0.407, 0.3035, 0.3997, 0.3155, 0.327, 0.3083, 0.3049, 0.3153, 0.2965, 0.3242, 0.3218, 0.3155, 0.327, 0.3242, 0.3218, 0.3269, 0.3505, 0.3173, 0.3517, 0.2965, 0.2872, 0.2815, 0.2754, 0.2848, 0.2636, 0.3017, 0.2766, 0.2965, 0.2872, 0.3017, 0.2766, 0.3153, 0.2965, 0.3083, 0.3049, 0.2047, 0.3167, 0.1984, 0.3402, 0.1898, 0.3373, 0.1977, 0.3102, 0.2047, 0.3167, 0.1977, 0.3102, 0.2107, 0.2871, 0.2156, 0.2965, 0.2645, 0.2703, 0.2469, 0.2722, 0.2465, 0.26, 0.2661, 0.258, 0.2645, 0.2703, 0.2661, 0.258, 0.2848, 0.2636, 0.2815, 0.2754, 0.2266, 0.2615, 0.2471, 0.2509, 0.2465, 0.26, 0.2275, 0.2699, 0.2266, 0.2615, 0.2275, 0.2699, 0.2107, 0.2871, 0.208, 0.2804, 0.2266, 0.2615, 0.208, 0.2804, 0.204, 0.2734, 0.2255, 0.2527, 0.2266, 0.2615, 0.2255, 0.2527, 0.2476, 0.2415, 0.2471, 0.2509, 0.2008, 0.431, 0.1872, 0.4024, 0.1928, 0.395, 0.205, 0.4202, 0.2008, 0.431, 0.205, 0.4202, 0.2241, 0.4383, 0.2218, 0.4513, 0.2008, 0.431, 0.2218, 0.4513, 0.2203, 0.4691, 0.1974, 0.447, 0.2008, 0.431, 0.1974, 0.447, 0.1814, 0.4146, 0.1872, 0.4024, 0.3288, 0.3843, 0.3166, 0.4152, 0.3117, 0.407, 0.3227, 0.3798, 0.3288, 0.3843, 0.3227, 0.3798, 0.3269, 0.3505, 0.3333, 0.3512, 0.3288, 0.3843, 0.3333, 0.3512, 0.3411, 0.3543, 0.3352, 0.3925, 0.3288, 0.3843, 0.3352, 0.3925, 0.3207, 0.4277, 0.3166, 0.4152, 0.2675, 0.2488, 0.287, 0.2548, 0.2848, 0.2636, 0.2661, 0.258, 0.2675, 0.2488, 0.2661, 0.258, 0.2465, 0.26, 0.2471, 0.2509, 0.2675, 0.2488, 0.2471, 0.2509, 0.2476, 0.2415, 0.2688, 0.2395, 0.2675, 0.2488, 0.2688, 0.2395, 0.289, 0.2459, 0.287, 0.2548, 0.1817, 0.3697, 0.1839, 0.3368, 0.1898, 0.3373, 0.188, 0.3663, 0.1817, 0.3697, 0.188, 0.3663, 0.1928, 0.395, 0.1872, 0.4024, 0.1817, 0.3697, 0.1872, 0.4024, 0.1814, 0.4146, 0.1739, 0.3768, 0.1817, 0.3697, 0.1739, 0.3768, 0.1756, 0.3383, 0.1839, 0.3368, 0.2976, 0.4402, 0.2734, 0.4558, 0.272, 0.4429, 0.2943, 0.4291, 0.2976, 0.4402, 0.2943, 0.4291, 0.3117, 0.407, 0.3166, 0.4152, 0.2976, 0.4402, 0.3166, 0.4152, 0.3207, 0.4277, 0.2994, 0.456, 0.2976, 0.4402, 0.2994, 0.456, 0.2736, 0.4734, 0.2734, 0.4558, 0.305, 0.2689, 0.32, 0.2906, 0.3153, 0.2965, 0.3017, 0.2766, 0.305, 0.2689, 0.3017, 0.2766, 0.2848, 0.2636, 0.287, 0.2548, 0.305, 0.2689, 0.287, 0.2548, 0.289, 0.2459, 0.3083, 0.2609, 0.305, 0.2689, 0.3083, 0.2609, 0.3254, 0.2849, 0.32, 0.2906, 0.1931, 0.3061, 0.208, 0.2804, 0.2107, 0.2871, 0.1977, 0.3102, 0.1931, 0.3061, 0.1977, 0.3102, 0.1898, 0.3373, 0.1839, 0.3368, 0.1931, 0.3061, 0.1839, 0.3368, 0.1756, 0.3383, 0.1863, 0.3027, 0.1931, 0.3061, 0.1863, 0.3027, 0.204, 0.2734, 0.208, 0.2804, 0.2472, 0.4597, 0.2218, 0.4513, 0.2241, 0.4383, 0.2476, 0.4462, 0.2472, 0.4597, 0.2476, 0.4462, 0.272, 0.4429, 0.2734, 0.4558, 0.2472, 0.4597, 0.2734, 0.4558, 0.2736, 0.4734, 0.2466, 0.4779, 0.2472, 0.4597, 0.2466, 0.4779, 0.2203, 0.4691, 0.2218, 0.4513, 0.3301, 0.3189, 0.3333, 0.3512, 0.3269, 0.3505, 0.3242, 0.3218, 0.3301, 0.3189, 0.3242, 0.3218, 0.3153, 0.2965, 0.32, 0.2906, 0.3301, 0.3189, 0.32, 0.2906, 0.3254, 0.2849, 0.3374, 0.317, 0.3301, 0.3189, 0.3374, 0.317, 0.3411, 0.3543, 0.3333, 0.3512, 0.3425, 0.4058, 0.3237, 0.4469, 0.3207, 0.4277, 0.3352, 0.3925, 0.3425, 0.4058, 0.3352, 0.3925, 0.3411, 0.3543, 0.3514, 0.3601, 0.3425, 0.4058, 0.3514, 0.3601, 0.3671, 0.3708, 0.3529, 0.4267, 0.3425, 0.4058, 0.3529, 0.4267, 0.3267, 0.4747, 0.3237, 0.4469, 0.2697, 0.2279, 0.2904, 0.2344, 0.289, 0.2459, 0.2688, 0.2395, 0.2697, 0.2279, 0.2688, 0.2395, 0.2476, 0.2415, 0.2481, 0.2298, 0.2697, 0.2279, 0.2481, 0.2298, 0.2464, 0.2155, 0.2692, 0.2139, 0.2697, 0.2279, 0.2692, 0.2139, 0.2913, 0.2203, 0.2904, 0.2344, 0.1641, 0.3888, 0.1643, 0.342, 0.1756, 0.3383, 0.1739, 0.3768, 0.1641, 0.3888, 0.1739, 0.3768, 0.1814, 0.4146, 0.175, 0.4337, 0.1641, 0.3888, 0.175, 0.4337, 0.1662, 0.4613, 0.1496, 0.4077, 0.1641, 0.3888, 0.1496, 0.4077, 0.1467, 0.3495, 0.1643, 0.342, 0.299, 0.4789, 0.2719, 0.4983, 0.2736, 0.4734, 0.2994, 0.456, 0.299, 0.4789, 0.2994, 0.456, 0.3207, 0.4277, 0.3237, 0.4469, 0.299, 0.4789, 0.3237, 0.4469, 0.3267, 0.4747, 0.2961, 0.5095, 0.299, 0.4789, 0.2961, 0.5095, 0.267, 0.53, 0.2719, 0.4983, 0.3116, 0.2504, 0.3323, 0.2773, 0.3254, 0.2849, 0.3083, 0.2609, 0.3116, 0.2504, 0.3083, 0.2609, 0.289, 0.2459, 0.2904, 0.2344, 0.3116, 0.2504, 0.2904, 0.2344, 0.2913, 0.2203, 0.3172, 0.2365, 0.3116, 0.2504, 0.3172, 0.2365, 0.3443, 0.2677, 0.3323, 0.2773, 0.1768, 0.2989, 0.1987, 0.2644, 0.204, 0.2734, 0.1863, 0.3027, 0.1768, 0.2989, 0.1863, 0.3027, 0.1756, 0.3383, 0.1643, 0.342, 0.1768, 0.2989, 0.1643, 0.342, 0.1467, 0.3495, 0.161, 0.2955, 0.1768, 0.2989, 0.161, 0.2955, 0.1882, 0.2537, 0.1987, 0.2644, 0.245, 0.5035, 0.2189, 0.4945, 0.2203, 0.4691, 0.2466, 0.4779, 0.245, 0.5035, 0.2466, 0.4779, 0.2736, 0.4734, 0.2719, 0.4983, 0.245, 0.5035, 0.2719, 0.4983, 0.267, 0.53, 0.2406, 0.5357, 0.245, 0.5035, 0.2406, 0.5357, 0.2155, 0.527, 0.2189, 0.4945, 0.3473, 0.3153, 0.3514, 0.3601, 0.3411, 0.3543, 0.3374, 0.317, 0.3473, 0.3153, 0.3374, 0.317, 0.3254, 0.2849, 0.3323, 0.2773, 0.3473, 0.3153, 0.3323, 0.2773, 0.3443, 0.2677, 0.3638, 0.3147, 0.3473, 0.3153, 0.3638, 0.3147, 0.3671, 0.3708, 0.3514, 0.3601, 0.2241, 0.2415, 0.2481, 0.2298, 0.2476, 0.2415, 0.2255, 0.2527, 0.2241, 0.2415, 0.2255, 0.2527, 0.204, 0.2734, 0.1987, 0.2644, 0.2241, 0.2415, 0.1987, 0.2644, 0.1882, 0.2537, 0.2191, 0.2276, 0.2241, 0.2415, 0.2191, 0.2276, 0.2464, 0.2155, 0.2481, 0.2298, 0.1945, 0.4707, 0.175, 0.4337, 0.1814, 0.4146, 0.1974, 0.447, 0.1945, 0.4707, 0.1974, 0.447, 0.2203, 0.4691, 0.2189, 0.4945, 0.1945, 0.4707, 0.2189, 0.4945, 0.2155, 0.527, 0.1902, 0.5021, 0.1945, 0.4707, 0.1902, 0.5021, 0.1662, 0.4613, 0.175, 0.4337, 0.266, 0.1948, 0.2954, 0.2005, 0.2913, 0.2203, 0.2692, 0.2139, 0.266, 0.1948, 0.2692, 0.2139, 0.2464, 0.2155, 0.2373, 0.1967, 0.266, 0.1948, 0.2373, 0.1967, 0.2258, 0.1751, 0.2624, 0.1716, 0.266, 0.1948, 0.2624, 0.1716, 0.302, 0.1766, 0.2954, 0.2005, 0.124, 0.4348, 0.1176, 0.3628, 0.1467, 0.3495, 0.1496, 0.4077, 0.124, 0.4348, 0.1496, 0.4077, 0.1662, 0.4613, 0.1457, 0.497, 0.124, 0.4348, 0.1457, 0.497, 0.1191, 0.5316, 0.09155, 0.4624, 0.124, 0.4348, 0.09155, 0.4624, 0.08158, 0.3765, 0.1176, 0.3628, 0.2973, 0.5476, 0.2612, 0.5672, 0.267, 0.53, 0.2961, 0.5095, 0.2973, 0.5476, 0.2961, 0.5095, 0.3267, 0.4747, 0.3371, 0.5115, 0.2973, 0.5476, 0.3371, 0.5115, 0.3496, 0.5474, 0.2993, 0.5827, 0.2973, 0.5476, 0.2993, 0.5827, 0.2553, 0.5992, 0.2612, 0.5672, 0.3317, 0.2189, 0.3686, 0.2583, 0.3443, 0.2677, 0.3172, 0.2365, 0.3317, 0.2189, 0.3172, 0.2365, 0.2913, 0.2203, 0.2954, 0.2005, 0.3317, 0.2189, 0.2954, 0.2005, 0.302, 0.1766, 0.3525, 0.1989, 0.3317, 0.2189, 0.3525, 0.1989, 0.401, 0.2495, 0.3686, 0.2583, 0.132, 0.2944, 0.1637, 0.2415, 0.1882, 0.2537, 0.161, 0.2955, 0.132, 0.2944, 0.161, 0.2955, 0.1467, 0.3495, 0.1176, 0.3628, 0.132, 0.2944, 0.1176, 0.3628, 0.08158, 0.3765, 0.09624, 0.2924, 0.132, 0.2944, 0.09624, 0.2924, 0.1333, 0.2277, 0.1637, 0.2415, 0.2309, 0.5727, 0.2033, 0.5647, 0.2155, 0.527, 0.2406, 0.5357, 0.2309, 0.5727, 0.2406, 0.5357, 0.267, 0.53, 0.2612, 0.5672, 0.2309, 0.5727, 0.2612, 0.5672, 0.2553, 0.5992, 0.2203, 0.6041, 0.2309, 0.5727, 0.2203, 0.6041, 0.1887, 0.5971, 0.2033, 0.5647, 0.3923, 0.3192, 0.3932, 0.3899, 0.3671, 0.3708, 0.3638, 0.3147, 0.3923, 0.3192, 0.3638, 0.3147, 0.3443, 0.2677, 0.3686, 0.2583, 0.3923, 0.3192, 0.3686, 0.2583, 0.401, 0.2495, 0.428, 0.3257, 0.3923, 0.3192, 0.428, 0.3257, 0.4248, 0.4108, 0.3932, 0.3899, 0.2023, 0.2101, 0.2373, 0.1967, 0.2464, 0.2155, 0.2191, 0.2276, 0.2023, 0.2101, 0.2191, 0.2276, 0.1882, 0.2537, 0.1637, 0.2415, 0.2023, 0.2101, 0.1637, 0.2415, 0.1333, 0.2277, 0.1812, 0.1905, 0.2023, 0.2101, 0.1812, 0.1905, 0.2258, 0.1751, 0.2373, 0.1967, 0.1747, 0.5402, 0.1457, 0.497, 0.1662, 0.4613, 0.1902, 0.5021, 0.1747, 0.5402, 0.1902, 0.5021, 0.2155, 0.527, 0.2033, 0.5647, 0.1747, 0.5402, 0.2033, 0.5647, 0.1887, 0.5971, 0.1547, 0.5751, 0.1747, 0.5402, 0.1547, 0.5751, 0.1191, 0.5316, 0.1457, 0.497, 0.3722, 0.4572, 0.3371, 0.5115, 0.3267, 0.4747, 0.3529, 0.4267, 0.3722, 0.4572, 0.3529, 0.4267, 0.3671, 0.3708, 0.3932, 0.3899, 0.3722, 0.4572, 0.3932, 0.3899, 0.4248, 0.4108, 0.3953, 0.4885, 0.3722, 0.4572, 0.3953, 0.4885, 0.3496, 0.5474, 0.3371, 0.5115, 0.3026, 0.6066, 0.2519, 0.6193, 0.2553, 0.5992, 0.2993, 0.5827, 0.3026, 0.6066, 0.2993, 0.5827, 0.3496, 0.5474, 0.3622, 0.5723, 0.3026, 0.6066, 0.3622, 0.5723, 0.3787, 0.5922, 0.3104, 0.6276, 0.3026, 0.6066, 0.3104, 0.6276, 0.2527, 0.6372, 0.2519, 0.6193, 0.3763, 0.182, 0.4336, 0.2418, 0.401, 0.2495, 0.3525, 0.1989, 0.3763, 0.182, 0.3525, 0.1989, 0.302, 0.1766, 0.3123, 0.1543, 0.3763, 0.182, 0.3123, 0.1543, 0.3236, 0.133, 0.3975, 0.1663, 0.3763, 0.182, 0.3975, 0.1663, 0.4605, 0.2326, 0.4336, 0.2418, 0.0657, 0.2865, 0.1088, 0.213, 0.1333, 0.2277, 0.09624, 0.2924, 0.0657, 0.2865, 0.09624, 0.2924, 0.08158, 0.3765, 0.04882, 0.3817, 0.0657, 0.2865, 0.04882, 0.3817, 0.02294, 0.3779, 0.04212, 0.2753, 0.0657, 0.2865, 0.04212, 0.2753, 0.09059, 0.1947, 0.1088, 0.213, 0.2107, 0.6229, 0.174, 0.6136, 0.1887, 0.5971, 0.2203, 0.6041, 0.2107, 0.6229, 0.2203, 0.6041, 0.2553, 0.5992, 0.2519, 0.6193, 0.2107, 0.6229, 0.2519, 0.6193, 0.2527, 0.6372, 0.2051, 0.6366, 0.2107, 0.6229, 0.2051, 0.6366, 0.1616, 0.625, 0.174, 0.6136, 0.4609, 0.3282, 0.4534, 0.4229, 0.4248, 0.4108, 0.428, 0.3257, 0.4609, 0.3282, 0.428, 0.3257, 0.401, 0.2495, 0.4336, 0.2418, 0.4609, 0.3282, 0.4336, 0.2418, 0.4605, 0.2326, 0.4874, 0.3248, 0.4609, 0.3282, 0.4874, 0.3248, 0.4783, 0.4262, 0.4534, 0.4229, 0.1655, 0.1706, 0.2195, 0.1533, 0.2258, 0.1751, 0.1812, 0.1905, 0.1655, 0.1706, 0.1812, 0.1905, 0.1333, 0.2277, 0.1088, 0.213, 0.1655, 0.1706, 0.1088, 0.213, 0.09059, 0.1947, 0.1562, 0.1478, 0.1655, 0.1706, 0.1562, 0.1478, 0.2191, 0.1297, 0.2195, 0.1533, 0.1331, 0.5943, 0.09065, 0.5519, 0.1191, 0.5316, 0.1547, 0.5751, 0.1331, 0.5943, 0.1547, 0.5751, 0.1887, 0.5971, 0.174, 0.6136, 0.1331, 0.5943, 0.174, 0.6136, 0.1616, 0.625, 0.1143, 0.6032, 0.1331, 0.5943, 0.1143, 0.6032, 0.06738, 0.5593, 0.09065, 0.5519, 0.4172, 0.5087, 0.3622, 0.5723, 0.3496, 0.5474, 0.3953, 0.4885, 0.4172, 0.5087, 0.3953, 0.4885, 0.4248, 0.4108, 0.4534, 0.4229, 0.4172, 0.5087, 0.4534, 0.4229, 0.4783, 0.4262, 0.44, 0.5208, 0.4172, 0.5087, 0.44, 0.5208, 0.3787, 0.5922, 0.3622, 0.5723, 0.2633, 0.1488, 0.3123, 0.1543, 0.302, 0.1766, 0.2624, 0.1716, 0.2633, 0.1488, 0.2624, 0.1716, 0.2258, 0.1751, 0.2195, 0.1533, 0.2633, 0.1488, 0.2195, 0.1533, 0.2191, 0.1297, 0.2681, 0.1256, 0.2633, 0.1488, 0.2681, 0.1256, 0.3236, 0.133, 0.3123, 0.1543, 0.05945, 0.4779, 0.04882, 0.3817, 0.08158, 0.3765, 0.09155, 0.4624, 0.05945, 0.4779, 0.09155, 0.4624, 0.1191, 0.5316, 0.09065, 0.5519, 0.05945, 0.4779, 0.09065, 0.5519, 0.06738, 0.5593, 0.03354, 0.4814, 0.05945, 0.4779, 0.03354, 0.4814, 0.02294, 0.3779, 0.04882, 0.3817, 0.4233, 0.1316, 0.485, 0.2132, 0.4605, 0.2326, 0.3975, 0.1663, 0.4233, 0.1316, 0.3975, 0.1663, 0.3236, 0.133, 0.3437, 0.0791, 0.01803, 0.2548, 0.07283, 0.164, 0.09059, 0.1947, 0.04212, 0.2753, 0.01803, 0.2548, 0.04212, 0.2753, 0.02294, 0.3779, -0.005642, 0.3648, 0.2045, 0.6815, 0.1466, 0.6653, 0.1616, 0.625, 0.2051, 0.6366, 0.2045, 0.6815, 0.2051, 0.6366, 0.2527, 0.6372, 0.2649, 0.6798, 0.5123, 0.3141, 0.5055, 0.4239, 0.4783, 0.4262, 0.4874, 0.3248, 0.5123, 0.3141, 0.4874, 0.3248, 0.4605, 0.2326, 0.485, 0.2132, 0.1444, 0.1029, 0.2161, 0.0703, 0.2191, 0.1297, 0.1562, 0.1478, 0.1444, 0.1029, 0.1562, 0.1478, 0.09059, 0.1947, 0.07283, 0.164, 0.08863, 0.6294, 0.03762, 0.5683, 0.06738, 0.5593, 0.1143, 0.6032, 0.08863, 0.6294, 0.1143, 0.6032, 0.1616, 0.625, 0.1466, 0.6653, 0.4673, 0.5293, 0.4032, 0.6128, 0.3787, 0.5922, 0.44, 0.5208, 0.4673, 0.5293, 0.44, 0.5208, 0.4783, 0.4262, 0.5055, 0.4239, 0.2771, 0.0597, 0.3437, 0.0791, 0.3236, 0.133, 0.2681, 0.1256, 0.2771, 0.0597, 0.2681, 0.1256, 0.2191, 0.1297, 0.2161, 0.0703, 0.002898, 0.4764, -0.005642, 0.3648, 0.02294, 0.3779, 0.03354, 0.4814, 0.002898, 0.4764, 0.03354, 0.4814, 0.06738, 0.5593, 0.03762, 0.5683, 0.706, 0.9611, 0.5879, 0.9678, 0.6049, 0.9186, 0.7098, 0.9169, 0.3305, 0.6603, 0.2649, 0.6798, 0.2527, 0.6372, 0.3104, 0.6276, 0.3305, 0.6603, 0.3104, 0.6276, 0.3787, 0.5922, 0.4032, 0.6128, 0.8053, 0.9068, 0.8133, 0.9486, 0.706, 0.9611, 0.7098, 0.9169, 0.2158, 0.8254, 0.2378, 0.7633, 0.2919, 0.7542, 0.2734, 0.7916, 0.2871, 0.8334, 0.2299, 0.8906, 0.2158, 0.8254, 0.2734, 0.7916, 0.7275, 0.6122, 0.8323, 0.6396, 0.82, 0.6681, 0.7269, 0.6404, 0.6221, 0.639, 0.6096, 0.6145, 0.7275, 0.6122, 0.7269, 0.6404, 0.8992, 0.9174, 0.8133, 0.9486, 0.8053, 0.9068, 0.8815, 0.8839, 0.932, 0.8533, 0.9563, 0.8755, 0.8992, 0.9174, 0.8815, 0.8839, 0.281, 0.947, 0.2299, 0.8906, 0.2871, 0.8334, 0.3332, 0.8734, 0.4061, 0.9037, 0.3629, 0.9816, 0.281, 0.947, 0.3332, 0.8734, 0.4904, 0.6398, 0.6096, 0.6145, 0.6221, 0.639, 0.5156, 0.6658, 0.4186, 0.7017, 0.3816, 0.6774, 0.4904, 0.6398, 0.5156, 0.6658, 0.9773, 0.8306, 0.9563, 0.8755, 0.932, 0.8533, 0.9502, 0.8202, 0.9366, 0.7781, 0.9625, 0.7755, 0.9773, 0.8306, 0.9502, 0.8202, 0.4694, 0.9816, 0.3629, 0.9816, 0.4061, 0.9037, 0.5002, 0.9165, 0.5879, 0.9678, 0.4694, 0.9816, 0.5002, 0.9165, 0.6049, 0.9186, 0.2952, 0.7162, 0.3816, 0.6774, 0.4186, 0.7017, 0.3422, 0.7277, 0.2378, 0.7633, 0.2952, 0.7162, 0.3422, 0.7277, 0.2919, 0.7542, 0.9124, 0.7029, 0.9625, 0.7755, 0.9366, 0.7781, 0.8915, 0.7208, 0.8323, 0.6396, 0.9124, 0.7029, 0.8915, 0.7208, 0.82, 0.6681, 0.7098, 0.9169, 0.661, 0.8531, 0.6958, 0.8415, 0.8053, 0.9068, 0.82, 0.6681, 0.7012, 0.7539, 0.6688, 0.7255, 0.7269, 0.6404, 0.5156, 0.6658, 0.5647, 0.7253, 0.529, 0.7522, 0.4186, 0.7017, 0.6688, 0.7255, 0.7012, 0.7539, 0.6124, 0.796, 0.6168, 0.7253, 0.8053, 0.9068, 0.6958, 0.8415, 0.7461, 0.8382, 0.8815, 0.8839, 0.9502, 0.8202, 0.7804, 0.8048, 0.7524, 0.7865, 0.9366, 0.7781, 0.7461, 0.8382, 0.6958, 0.8415, 0.6124, 0.796, 0.7503, 0.8201, 0.3332, 0.8734, 0.2871, 0.8334, 0.4726, 0.804, 0.4746, 0.8205, 0.5002, 0.9165, 0.5573, 0.8457, 0.6094, 0.8452, 0.6049, 0.9186, 0.4746, 0.8205, 0.4726, 0.804, 0.6124, 0.796, 0.5242, 0.8296, 0.5156, 0.6658, 0.6221, 0.639, 0.6168, 0.7253, 0.5647, 0.7253, 0.3422, 0.7277, 0.4783, 0.7607, 0.4743, 0.7764, 0.2919, 0.7542, 0.5647, 0.7253, 0.6168, 0.7253, 0.6124, 0.796, 0.529, 0.7522, 0.9502, 0.8202, 0.932, 0.8533, 0.7503, 0.8201, 0.7804, 0.8048, 0.8915, 0.7208, 0.7505, 0.7668, 0.7012, 0.7539, 0.82, 0.6681, 0.7804, 0.8048, 0.7503, 0.8201, 0.6124, 0.796, 0.7524, 0.7865, 0.5002, 0.9165, 0.4061, 0.9037, 0.5242, 0.8296, 0.5573, 0.8457, 0.5573, 0.8457, 0.5242, 0.8296, 0.6124, 0.796, 0.6094, 0.8452, 0.3422, 0.7277, 0.4186, 0.7017, 0.529, 0.7522, 0.4783, 0.7607, 0.2734, 0.7916, 0.4444, 0.7886, 0.4726, 0.804, 0.2871, 0.8334, 0.4783, 0.7607, 0.529, 0.7522, 0.6124, 0.796, 0.4743, 0.7764, 0.8915, 0.7208, 0.9366, 0.7781, 0.7524, 0.7865, 0.7505, 0.7668, 0.7269, 0.6404, 0.6688, 0.7255, 0.6168, 0.7253, 0.6221, 0.639, 0.7505, 0.7668, 0.7524, 0.7865, 0.6124, 0.796, 0.7012, 0.7539, 0.7098, 0.9169, 0.6049, 0.9186, 0.6094, 0.8452, 0.661, 0.8531, 0.8815, 0.8839, 0.7461, 0.8382, 0.7503, 0.8201, 0.932, 0.8533, 0.661, 0.8531, 0.6094, 0.8452, 0.6124, 0.796, 0.6958, 0.8415, 0.2919, 0.7542, 0.4743, 0.7764, 0.4444, 0.7886, 0.2734, 0.7916, 0.3332, 0.8734, 0.4746, 0.8205, 0.5242, 0.8296, 0.4061, 0.9037, 0.4444, 0.7886, 0.4743, 0.7764, 0.6124, 0.796, 0.4726, 0.804, 0.7326, 0.3075, 0.7322, 0.3158, 0.7043, 0.3178, 0.7022, 0.3102, 0.7326, 0.3075, 0.7022, 0.3102, 0.6991, 0.2914, 0.7362, 0.2877, 0.7326, 0.3075, 0.7362, 0.2877, 0.7731, 0.295, 0.7627, 0.314, 0.7326, 0.3075, 0.7627, 0.314, 0.7597, 0.3222, 0.7322, 0.3158, 0.7897, 0.3297, 0.784, 0.3368, 0.7597, 0.3222, 0.7627, 0.314, 0.7897, 0.3297, 0.7627, 0.314, 0.7731, 0.295, 0.8062, 0.3136, 0.7897, 0.3297, 0.8062, 0.3136, 0.8319, 0.3417, 0.8107, 0.3533, 0.7897, 0.3297, 0.8107, 0.3533, 0.8029, 0.3583, 0.784, 0.3368, 0.8231, 0.3826, 0.8139, 0.3848, 0.8029, 0.3583, 0.8107, 0.3533, 0.8231, 0.3826, 0.8107, 0.3533, 0.8319, 0.3417, 0.8467, 0.3768, 0.8231, 0.3826, 0.8467, 0.3768, 0.8495, 0.4147, 0.8255, 0.4142, 0.8231, 0.3826, 0.8255, 0.4142, 0.8161, 0.4135, 0.8139, 0.3848, 0.8175, 0.4449, 0.8092, 0.4413, 0.8161, 0.4135, 0.8255, 0.4142, 0.8175, 0.4449, 0.8255, 0.4142, 0.8495, 0.4147, 0.8395, 0.4515, 0.8175, 0.4449, 0.8395, 0.4515, 0.8185, 0.4831, 0.8006, 0.4712, 0.8175, 0.4449, 0.8006, 0.4712, 0.7941, 0.4654, 0.8092, 0.4413, 0.7767, 0.4907, 0.7725, 0.4836, 0.7941, 0.4654, 0.8006, 0.4712, 0.7767, 0.4907, 0.8006, 0.4712, 0.8185, 0.4831, 0.789, 0.5065, 0.7767, 0.4907, 0.789, 0.5065, 0.7543, 0.5201, 0.7484, 0.5022, 0.7767, 0.4907, 0.7484, 0.5022, 0.7466, 0.4945, 0.7725, 0.4836, 0.718, 0.5048, 0.7186, 0.4973, 0.7466, 0.4945, 0.7484, 0.5022, 0.718, 0.5048, 0.7484, 0.5022, 0.7543, 0.5201, 0.7174, 0.523, 0.718, 0.5048, 0.7174, 0.523, 0.6811, 0.5153, 0.6879, 0.4984, 0.718, 0.5048, 0.6879, 0.4984, 0.6906, 0.4915, 0.7186, 0.4973, 0.6608, 0.4828, 0.6654, 0.4772, 0.6906, 0.4915, 0.6879, 0.4984, 0.6608, 0.4828, 0.6879, 0.4984, 0.6811, 0.5153, 0.6486, 0.4969, 0.6608, 0.4828, 0.6486, 0.4969, 0.6231, 0.4691, 0.6395, 0.4592, 0.6608, 0.4828, 0.6395, 0.4592, 0.6456, 0.4553, 0.6654, 0.4772, 0.627, 0.4297, 0.634, 0.4279, 0.6456, 0.4553, 0.6395, 0.4592, 0.627, 0.4297, 0.6395, 0.4592, 0.6231, 0.4691, 0.6083, 0.4343, 0.627, 0.4297, 0.6083, 0.4343, 0.6057, 0.3965, 0.6247, 0.3977, 0.627, 0.4297, 0.6247, 0.3977, 0.632, 0.3983, 0.634, 0.4279, 0.7203, 0.3971, 0.7215, 0.3991, 0.7197, 0.401, 0.718, 0.3994, 0.7203, 0.3971, 0.718, 0.3994, 0.7159, 0.3975, 0.719, 0.3947, 0.7203, 0.3971, 0.719, 0.3947, 0.7228, 0.393, 0.7234, 0.3956, 0.7203, 0.3971, 0.7234, 0.3956, 0.7239, 0.3978, 0.7215, 0.3991, 0.6331, 0.3671, 0.6398, 0.3699, 0.632, 0.3983, 0.6247, 0.3977, 0.6331, 0.3671, 0.6247, 0.3977, 0.6057, 0.3965, 0.6157, 0.3602, 0.6331, 0.3671, 0.6157, 0.3602, 0.6363, 0.329, 0.6502, 0.3409, 0.6331, 0.3671, 0.6502, 0.3409, 0.6558, 0.3458, 0.6398, 0.3699, 0.674, 0.3216, 0.6781, 0.328, 0.6558, 0.3458, 0.6502, 0.3409, 0.674, 0.3216, 0.6502, 0.3409, 0.6363, 0.329, 0.665, 0.3057, 0.674, 0.3216, 0.665, 0.3057, 0.6991, 0.2914, 0.7022, 0.3102, 0.674, 0.3216, 0.7022, 0.3102, 0.7043, 0.3178, 0.6781, 0.328, 0.7082, 0.3767, 0.7101, 0.3799, 0.7025, 0.3858, 0.6996, 0.3832, 0.7082, 0.3767, 0.6996, 0.3832, 0.6982, 0.382, 0.7073, 0.3751, 0.7082, 0.3767, 0.7073, 0.3751, 0.7178, 0.3714, 0.7182, 0.3732, 0.7082, 0.3767, 0.7182, 0.3732, 0.719, 0.3768, 0.7101, 0.3799, 0.7164, 0.4023, 0.7186, 0.4033, 0.7181, 0.4056, 0.7158, 0.4054, 0.7164, 0.4023, 0.7158, 0.4054, 0.7129, 0.4051, 0.7138, 0.4011, 0.7164, 0.4023, 0.7138, 0.4011, 0.7159, 0.3975, 0.718, 0.3994, 0.7164, 0.4023, 0.718, 0.3994, 0.7197, 0.401, 0.7186, 0.4033, 0.6934, 0.3922, 0.6971, 0.3939, 0.6945, 0.4033, 0.6904, 0.4029, 0.6934, 0.3922, 0.6904, 0.4029, 0.6887, 0.4028, 0.6918, 0.3915, 0.6934, 0.3922, 0.6918, 0.3915, 0.6982, 0.382, 0.6996, 0.3832, 0.6934, 0.3922, 0.6996, 0.3832, 0.7025, 0.3858, 0.6971, 0.3939, 0.7157, 0.4085, 0.7179, 0.408, 0.7185, 0.4103, 0.7167, 0.4114, 0.7157, 0.4085, 0.7167, 0.4114, 0.7146, 0.4127, 0.7132, 0.409, 0.7157, 0.4085, 0.7132, 0.409, 0.7129, 0.4051, 0.7158, 0.4054, 0.7157, 0.4085, 0.7158, 0.4054, 0.7181, 0.4056, 0.7179, 0.408, 0.6911, 0.4141, 0.6951, 0.4132, 0.6989, 0.4223, 0.6954, 0.4244, 0.6911, 0.4141, 0.6954, 0.4244, 0.6939, 0.4253, 0.6894, 0.4145, 0.6911, 0.4141, 0.6894, 0.4145, 0.6887, 0.4028, 0.6904, 0.4029, 0.6911, 0.4141, 0.6904, 0.4029, 0.6945, 0.4033, 0.6951, 0.4132, 0.7188, 0.4138, 0.7202, 0.4121, 0.7224, 0.4133, 0.7215, 0.4154, 0.7188, 0.4138, 0.7215, 0.4154, 0.7205, 0.418, 0.7171, 0.4158, 0.7188, 0.4138, 0.7171, 0.4158, 0.7146, 0.4127, 0.7167, 0.4114, 0.7188, 0.4138, 0.7167, 0.4114, 0.7185, 0.4103, 0.7202, 0.4121, 0.7027, 0.4327, 0.7053, 0.4296, 0.7138, 0.4345, 0.7123, 0.4382, 0.7027, 0.4327, 0.7123, 0.4382, 0.7117, 0.4398, 0.7017, 0.434, 0.7027, 0.4327, 0.7017, 0.434, 0.6939, 0.4253, 0.6954, 0.4244, 0.7027, 0.4327, 0.6954, 0.4244, 0.6989, 0.4223, 0.7053, 0.4296, 0.7247, 0.4164, 0.7248, 0.4141, 0.7275, 0.4142, 0.7281, 0.4164, 0.7247, 0.4164, 0.7281, 0.4164, 0.7288, 0.419, 0.7245, 0.4191, 0.7247, 0.4164, 0.7245, 0.4191, 0.7205, 0.418, 0.7215, 0.4154, 0.7247, 0.4164, 0.7215, 0.4154, 0.7224, 0.4133, 0.7248, 0.4141, 0.7229, 0.4403, 0.7232, 0.4365, 0.7326, 0.4354, 0.7335, 0.4389, 0.7229, 0.4403, 0.7335, 0.4389, 0.734, 0.4406, 0.7228, 0.442, 0.7229, 0.4403, 0.7228, 0.442, 0.7117, 0.4398, 0.7123, 0.4382, 0.7229, 0.4403, 0.7123, 0.4382, 0.7138, 0.4345, 0.7232, 0.4365, 0.7314, 0.4153, 0.7301, 0.4134, 0.7323, 0.4118, 0.7341, 0.4131, 0.7314, 0.4153, 0.7341, 0.4131, 0.736, 0.4147, 0.7327, 0.4174, 0.7314, 0.4153, 0.7327, 0.4174, 0.7288, 0.419, 0.7281, 0.4164, 0.7314, 0.4153, 0.7281, 0.4164, 0.7275, 0.4142, 0.7301, 0.4134, 0.7429, 0.4344, 0.7411, 0.4314, 0.7479, 0.4251, 0.7505, 0.4274, 0.7429, 0.4344, 0.7505, 0.4274, 0.7519, 0.4286, 0.7439, 0.436, 0.7429, 0.4344, 0.7439, 0.436, 0.734, 0.4406, 0.7335, 0.4389, 0.7429, 0.4344, 0.7335, 0.4389, 0.7326, 0.4354, 0.7411, 0.4314, 0.736, 0.4102, 0.7338, 0.4094, 0.7346, 0.4066, 0.7369, 0.4068, 0.736, 0.4102, 0.7369, 0.4068, 0.7392, 0.407, 0.7382, 0.4111, 0.736, 0.4102, 0.7382, 0.4111, 0.736, 0.4147, 0.7341, 0.4131, 0.736, 0.4102, 0.7341, 0.4131, 0.7323, 0.4118, 0.7338, 0.4094, 0.7555, 0.4186, 0.7524, 0.4172, 0.7543, 0.4084, 0.7576, 0.4087, 0.7555, 0.4186, 0.7576, 0.4087, 0.7596, 0.4089, 0.7573, 0.4193, 0.7555, 0.4186, 0.7573, 0.4193, 0.7519, 0.4286, 0.7505, 0.4274, 0.7555, 0.4186, 0.7505, 0.4274, 0.7479, 0.4251, 0.7524, 0.4172, 0.7366, 0.4033, 0.7344, 0.4038, 0.7334, 0.4012, 0.7353, 0.4, 0.7366, 0.4033, 0.7353, 0.4, 0.7373, 0.3989, 0.7389, 0.4028, 0.7366, 0.4033, 0.7389, 0.4028, 0.7392, 0.407, 0.7369, 0.4068, 0.7366, 0.4033, 0.7369, 0.4068, 0.7346, 0.4066, 0.7344, 0.4038, 0.7568, 0.3987, 0.7536, 0.3995, 0.7502, 0.3911, 0.753, 0.3894, 0.7568, 0.3987, 0.753, 0.3894, 0.7548, 0.3884, 0.7587, 0.3983, 0.7568, 0.3987, 0.7587, 0.3983, 0.7596, 0.4089, 0.7576, 0.4087, 0.7568, 0.3987, 0.7576, 0.4087, 0.7543, 0.4084, 0.7536, 0.3995, 0.733, 0.3974, 0.7315, 0.3991, 0.7292, 0.3978, 0.73, 0.3957, 0.733, 0.3974, 0.73, 0.3957, 0.731, 0.3935, 0.7346, 0.3957, 0.733, 0.3974, 0.7346, 0.3957, 0.7373, 0.3989, 0.7353, 0.4, 0.733, 0.3974, 0.7353, 0.4, 0.7334, 0.4012, 0.7315, 0.3991, 0.7467, 0.3816, 0.7446, 0.3842, 0.737, 0.3791, 0.7384, 0.376, 0.7467, 0.3816, 0.7384, 0.376, 0.7391, 0.3742, 0.748, 0.3802, 0.7467, 0.3816, 0.748, 0.3802, 0.7548, 0.3884, 0.753, 0.3894, 0.7467, 0.3816, 0.753, 0.3894, 0.7502, 0.3911, 0.7446, 0.3842, 0.7267, 0.3951, 0.7265, 0.3974, 0.7239, 0.3978, 0.7234, 0.3956, 0.7267, 0.3951, 0.7234, 0.3956, 0.7228, 0.393, 0.727, 0.3926, 0.7267, 0.3951, 0.727, 0.3926, 0.731, 0.3935, 0.73, 0.3957, 0.7267, 0.3951, 0.73, 0.3957, 0.7292, 0.3978, 0.7265, 0.3974, 0.7285, 0.3731, 0.7282, 0.3766, 0.719, 0.3768, 0.7182, 0.3732, 0.7285, 0.3731, 0.7182, 0.3732, 0.7178, 0.3714, 0.7287, 0.3712, 0.7285, 0.3731, 0.7287, 0.3712, 0.7391, 0.3742, 0.7384, 0.376, 0.7285, 0.3731, 0.7384, 0.376, 0.737, 0.3791, 0.7282, 0.3766, 0.7264, 0.4009, 0.7264, 0.4019, 0.7251, 0.4021, 0.7248, 0.4011, 0.7264, 0.4009, 0.7248, 0.4011, 0.7246, 0.4001, 0.7264, 0.3998, 0.7264, 0.4009, 0.7264, 0.3998, 0.7284, 0.4003, 0.7277, 0.4011, 0.7264, 0.4009, 0.7277, 0.4011, 0.7275, 0.402, 0.7264, 0.4019, 0.8166, 0.1228, 0.8212, 0.09298, 0.8563, 0.1071, 0.8433, 0.1365, 0.8166, 0.1228, 0.8433, 0.1365, 0.824, 0.1606, 0.7998, 0.1392, 0.8166, 0.1228, 0.7998, 0.1392, 0.7852, 0.1258, 0.7945, 0.1095, 0.8166, 0.1228, 0.7945, 0.1095, 0.8004, 0.08517, 0.8212, 0.09298, 0.6901, 0.1365, 0.7304, 0.1373, 0.736, 0.1597, 0.6905, 0.1609, 0.6901, 0.1365, 0.6905, 0.1609, 0.6421, 0.1603, 0.6477, 0.1375, 0.6901, 0.1365, 0.6477, 0.1375, 0.6526, 0.1172, 0.6901, 0.1154, 0.6901, 0.1365, 0.6901, 0.1154, 0.7266, 0.1174, 0.7304, 0.1373, 0.7282, 0.4107, 0.7279, 0.41, 0.7288, 0.4094, 0.7293, 0.41, 0.7282, 0.4107, 0.7293, 0.41, 0.7301, 0.4104, 0.7287, 0.4114, 0.7282, 0.4107, 0.7287, 0.4114, 0.7271, 0.4119, 0.7269, 0.4111, 0.7282, 0.4107, 0.7269, 0.4111, 0.7268, 0.4103, 0.7279, 0.41, 0.7253, 0.411, 0.7254, 0.4101, 0.7268, 0.4103, 0.7269, 0.4111, 0.7253, 0.411, 0.7269, 0.4111, 0.7271, 0.4119, 0.7252, 0.4119, 0.7253, 0.411, 0.7252, 0.4119, 0.7231, 0.4112, 0.7239, 0.4104, 0.7253, 0.411, 0.7239, 0.4104, 0.7241, 0.4095, 0.7254, 0.4101, 0.7211, 0.4064, 0.7206, 0.4067, 0.7201, 0.4059, 0.7211, 0.4057, 0.7211, 0.4064, 0.7211, 0.4057, 0.7219, 0.4059, 0.7216, 0.4065, 0.7211, 0.4064, 0.7216, 0.4065, 0.7216, 0.4068, 0.7213, 0.4068, 0.7211, 0.4064, 0.7213, 0.4068, 0.7208, 0.407, 0.7206, 0.4067, 0.7214, 0.4044, 0.7222, 0.4047, 0.7219, 0.4059, 0.7211, 0.4057, 0.7214, 0.4044, 0.7211, 0.4057, 0.7201, 0.4059, 0.7205, 0.4041, 0.7214, 0.4044, 0.7205, 0.4041, 0.7214, 0.4024, 0.7221, 0.403, 0.7214, 0.4044, 0.7221, 0.403, 0.7228, 0.4036, 0.7222, 0.4047, 0.7233, 0.4019, 0.7239, 0.4027, 0.7228, 0.4036, 0.7221, 0.403, 0.7233, 0.4019, 0.7221, 0.403, 0.7214, 0.4024, 0.7228, 0.401, 0.7233, 0.4019, 0.7228, 0.401, 0.7246, 0.4001, 0.7248, 0.4011, 0.7233, 0.4019, 0.7248, 0.4011, 0.7251, 0.4021, 0.7239, 0.4027, 0.7222, 0.4091, 0.7226, 0.4088, 0.723, 0.4092, 0.7229, 0.4095, 0.7222, 0.4091, 0.7229, 0.4095, 0.7224, 0.4099, 0.7218, 0.4095, 0.7222, 0.4091, 0.7218, 0.4095, 0.7211, 0.4086, 0.7216, 0.4083, 0.7222, 0.4091, 0.7216, 0.4083, 0.722, 0.4081, 0.7226, 0.4088, 0.7213, 0.4075, 0.7217, 0.4073, 0.722, 0.4081, 0.7216, 0.4083, 0.7213, 0.4075, 0.7216, 0.4083, 0.7211, 0.4086, 0.7208, 0.4077, 0.7213, 0.4075, 0.7208, 0.4077, 0.7208, 0.407, 0.7213, 0.4068, 0.7213, 0.4075, 0.7213, 0.4068, 0.7216, 0.4068, 0.7217, 0.4073, 0.7215, 0.4099, 0.7226, 0.4103, 0.7231, 0.4112, 0.7213, 0.4106, 0.7215, 0.4099, 0.7213, 0.4106, 0.7201, 0.4093, 0.7207, 0.4089, 0.7215, 0.4099, 0.7207, 0.4089, 0.7211, 0.4086, 0.7218, 0.4095, 0.7215, 0.4099, 0.7218, 0.4095, 0.7224, 0.4099, 0.7226, 0.4103, 0.7232, 0.41, 0.7234, 0.4094, 0.7241, 0.4095, 0.7239, 0.4104, 0.7232, 0.41, 0.7239, 0.4104, 0.7231, 0.4112, 0.7226, 0.4103, 0.7232, 0.41, 0.7226, 0.4103, 0.7224, 0.4099, 0.7229, 0.4095, 0.7232, 0.41, 0.7229, 0.4095, 0.723, 0.4092, 0.7234, 0.4094, 0.7203, 0.4077, 0.7207, 0.4089, 0.7201, 0.4093, 0.7197, 0.4076, 0.7203, 0.4077, 0.7197, 0.4076, 0.7201, 0.4059, 0.7206, 0.4067, 0.7203, 0.4077, 0.7206, 0.4067, 0.7208, 0.407, 0.7208, 0.4077, 0.7203, 0.4077, 0.7208, 0.4077, 0.7211, 0.4086, 0.7207, 0.4089, 0.7265, 0.3988, 0.7264, 0.3998, 0.7246, 0.4001, 0.7243, 0.3991, 0.7265, 0.3988, 0.7243, 0.3991, 0.7239, 0.3978, 0.7265, 0.3974, 0.7265, 0.3988, 0.7265, 0.3974, 0.7292, 0.3978, 0.7286, 0.3991, 0.7265, 0.3988, 0.7286, 0.3991, 0.7284, 0.4003, 0.7264, 0.3998, 0.7306, 0.4003, 0.7301, 0.4012, 0.7284, 0.4003, 0.7286, 0.3991, 0.7306, 0.4003, 0.7286, 0.3991, 0.7292, 0.3978, 0.7315, 0.3991, 0.7306, 0.4003, 0.7315, 0.3991, 0.7334, 0.4012, 0.7321, 0.402, 0.7306, 0.4003, 0.7321, 0.402, 0.7313, 0.4026, 0.7301, 0.4012, 0.7329, 0.4042, 0.7319, 0.4044, 0.7313, 0.4026, 0.7321, 0.402, 0.7329, 0.4042, 0.7321, 0.402, 0.7334, 0.4012, 0.7344, 0.4038, 0.7329, 0.4042, 0.7344, 0.4038, 0.7346, 0.4066, 0.733, 0.4066, 0.7329, 0.4042, 0.733, 0.4066, 0.7319, 0.4064, 0.7319, 0.4044, 0.7323, 0.4091, 0.7315, 0.4086, 0.7319, 0.4064, 0.733, 0.4066, 0.7323, 0.4091, 0.733, 0.4066, 0.7346, 0.4066, 0.7338, 0.4094, 0.7323, 0.4091, 0.7338, 0.4094, 0.7323, 0.4118, 0.731, 0.411, 0.7323, 0.4091, 0.731, 0.411, 0.7301, 0.4104, 0.7315, 0.4086, 0.7292, 0.4123, 0.7287, 0.4114, 0.7301, 0.4104, 0.731, 0.411, 0.7292, 0.4123, 0.731, 0.411, 0.7323, 0.4118, 0.7301, 0.4134, 0.7292, 0.4123, 0.7301, 0.4134, 0.7275, 0.4142, 0.7272, 0.4128, 0.7292, 0.4123, 0.7272, 0.4128, 0.7271, 0.4119, 0.7287, 0.4114, 0.725, 0.4128, 0.7252, 0.4119, 0.7271, 0.4119, 0.7272, 0.4128, 0.725, 0.4128, 0.7272, 0.4128, 0.7275, 0.4142, 0.7248, 0.4141, 0.725, 0.4128, 0.7248, 0.4141, 0.7224, 0.4133, 0.7229, 0.4121, 0.725, 0.4128, 0.7229, 0.4121, 0.7231, 0.4112, 0.7252, 0.4119, 0.7209, 0.4112, 0.7213, 0.4106, 0.7231, 0.4112, 0.7229, 0.4121, 0.7209, 0.4112, 0.7229, 0.4121, 0.7224, 0.4133, 0.7202, 0.4121, 0.7209, 0.4112, 0.7202, 0.4121, 0.7185, 0.4103, 0.7195, 0.4097, 0.7209, 0.4112, 0.7195, 0.4097, 0.7201, 0.4093, 0.7213, 0.4106, 0.719, 0.4077, 0.7197, 0.4076, 0.7201, 0.4093, 0.7195, 0.4097, 0.719, 0.4077, 0.7195, 0.4097, 0.7185, 0.4103, 0.7179, 0.408, 0.719, 0.4077, 0.7179, 0.408, 0.7181, 0.4056, 0.7193, 0.4057, 0.719, 0.4077, 0.7193, 0.4057, 0.7201, 0.4059, 0.7197, 0.4076, 0.7197, 0.4038, 0.7205, 0.4041, 0.7201, 0.4059, 0.7193, 0.4057, 0.7197, 0.4038, 0.7193, 0.4057, 0.7181, 0.4056, 0.7186, 0.4033, 0.7197, 0.4038, 0.7186, 0.4033, 0.7197, 0.401, 0.7207, 0.4018, 0.7197, 0.4038, 0.7207, 0.4018, 0.7214, 0.4024, 0.7205, 0.4041, 0.7223, 0.4002, 0.7228, 0.401, 0.7214, 0.4024, 0.7207, 0.4018, 0.7223, 0.4002, 0.7207, 0.4018, 0.7197, 0.401, 0.7215, 0.3991, 0.7223, 0.4002, 0.7215, 0.3991, 0.7239, 0.3978, 0.7243, 0.3991, 0.7223, 0.4002, 0.7243, 0.3991, 0.7246, 0.4001, 0.7228, 0.401, 0.7277, 0.3838, 0.7272, 0.3895, 0.7221, 0.3898, 0.7207, 0.3841, 0.7277, 0.3838, 0.7207, 0.3841, 0.719, 0.3768, 0.7282, 0.3766, 0.7277, 0.3838, 0.7282, 0.3766, 0.737, 0.3791, 0.7343, 0.3856, 0.7277, 0.3838, 0.7343, 0.3856, 0.7322, 0.3907, 0.7272, 0.3895, 0.7401, 0.3893, 0.7365, 0.3934, 0.7322, 0.3907, 0.7343, 0.3856, 0.7401, 0.3893, 0.7343, 0.3856, 0.737, 0.3791, 0.7446, 0.3842, 0.7401, 0.3893, 0.7446, 0.3842, 0.7502, 0.3911, 0.7445, 0.3946, 0.7401, 0.3893, 0.7445, 0.3946, 0.7399, 0.3973, 0.7365, 0.3934, 0.747, 0.4009, 0.7418, 0.4021, 0.7399, 0.3973, 0.7445, 0.3946, 0.747, 0.4009, 0.7445, 0.3946, 0.7502, 0.3911, 0.7536, 0.3995, 0.747, 0.4009, 0.7536, 0.3995, 0.7543, 0.4084, 0.7476, 0.4078, 0.747, 0.4009, 0.7476, 0.4078, 0.7422, 0.4073, 0.7418, 0.4021, 0.7461, 0.4145, 0.741, 0.4123, 0.7422, 0.4073, 0.7476, 0.4078, 0.7461, 0.4145, 0.7476, 0.4078, 0.7543, 0.4084, 0.7524, 0.4172, 0.7461, 0.4145, 0.7524, 0.4172, 0.7479, 0.4251, 0.7426, 0.4204, 0.7461, 0.4145, 0.7426, 0.4204, 0.7384, 0.4167, 0.741, 0.4123, 0.7374, 0.4251, 0.7344, 0.4201, 0.7384, 0.4167, 0.7426, 0.4204, 0.7374, 0.4251, 0.7426, 0.4204, 0.7479, 0.4251, 0.7411, 0.4314, 0.7374, 0.4251, 0.7411, 0.4314, 0.7326, 0.4354, 0.7309, 0.4279, 0.7374, 0.4251, 0.7309, 0.4279, 0.7296, 0.4222, 0.7344, 0.4201, 0.7238, 0.4286, 0.7243, 0.4225, 0.7296, 0.4222, 0.7309, 0.4279, 0.7238, 0.4286, 0.7309, 0.4279, 0.7326, 0.4354, 0.7232, 0.4365, 0.7238, 0.4286, 0.7232, 0.4365, 0.7138, 0.4345, 0.7168, 0.427, 0.7238, 0.4286, 0.7168, 0.427, 0.7192, 0.4212, 0.7243, 0.4225, 0.7107, 0.4232, 0.7149, 0.4184, 0.7192, 0.4212, 0.7168, 0.427, 0.7107, 0.4232, 0.7168, 0.427, 0.7138, 0.4345, 0.7053, 0.4296, 0.7107, 0.4232, 0.7053, 0.4296, 0.6989, 0.4223, 0.7061, 0.4178, 0.7107, 0.4232, 0.7061, 0.4178, 0.7116, 0.4145, 0.7149, 0.4184, 0.7034, 0.4113, 0.7098, 0.4098, 0.7116, 0.4145, 0.7061, 0.4178, 0.7034, 0.4113, 0.7061, 0.4178, 0.6989, 0.4223, 0.6951, 0.4132, 0.7034, 0.4113, 0.6951, 0.4132, 0.6945, 0.4033, 0.7029, 0.4041, 0.7034, 0.4113, 0.7029, 0.4041, 0.7094, 0.4047, 0.7098, 0.4098, 0.7047, 0.3972, 0.7106, 0.3997, 0.7094, 0.4047, 0.7029, 0.4041, 0.7047, 0.3972, 0.7029, 0.4041, 0.6945, 0.4033, 0.6971, 0.3939, 0.7047, 0.3972, 0.6971, 0.3939, 0.7025, 0.3858, 0.7086, 0.3911, 0.7047, 0.3972, 0.7086, 0.3911, 0.7133, 0.3952, 0.7106, 0.3997, 0.7141, 0.3866, 0.7173, 0.3918, 0.7133, 0.3952, 0.7086, 0.3911, 0.7141, 0.3866, 0.7086, 0.3911, 0.7025, 0.3858, 0.7101, 0.3799, 0.7141, 0.3866, 0.7101, 0.3799, 0.719, 0.3768, 0.7207, 0.3841, 0.7141, 0.3866, 0.7207, 0.3841, 0.7221, 0.3898, 0.7173, 0.3918, 0.7183, 0.3936, 0.719, 0.3947, 0.7159, 0.3975, 0.7149, 0.3966, 0.7183, 0.3936, 0.7149, 0.3966, 0.7133, 0.3952, 0.7173, 0.3918, 0.7183, 0.3936, 0.7173, 0.3918, 0.7221, 0.3898, 0.7226, 0.3918, 0.7183, 0.3936, 0.7226, 0.3918, 0.7228, 0.393, 0.719, 0.3947, 0.7125, 0.4005, 0.7138, 0.4011, 0.7129, 0.4051, 0.7115, 0.4049, 0.7125, 0.4005, 0.7115, 0.4049, 0.7094, 0.4047, 0.7106, 0.3997, 0.7125, 0.4005, 0.7106, 0.3997, 0.7133, 0.3952, 0.7149, 0.3966, 0.7125, 0.4005, 0.7149, 0.3966, 0.7159, 0.3975, 0.7138, 0.4011, 0.7118, 0.4093, 0.7132, 0.409, 0.7146, 0.4127, 0.7135, 0.4134, 0.7118, 0.4093, 0.7135, 0.4134, 0.7116, 0.4145, 0.7098, 0.4098, 0.7118, 0.4093, 0.7098, 0.4098, 0.7094, 0.4047, 0.7115, 0.4049, 0.7118, 0.4093, 0.7115, 0.4049, 0.7129, 0.4051, 0.7132, 0.409, 0.7163, 0.4168, 0.7171, 0.4158, 0.7205, 0.418, 0.72, 0.4193, 0.7163, 0.4168, 0.72, 0.4193, 0.7192, 0.4212, 0.7149, 0.4184, 0.7163, 0.4168, 0.7149, 0.4184, 0.7116, 0.4145, 0.7135, 0.4134, 0.7163, 0.4168, 0.7135, 0.4134, 0.7146, 0.4127, 0.7171, 0.4158, 0.7244, 0.4205, 0.7245, 0.4191, 0.7288, 0.419, 0.7291, 0.4202, 0.7244, 0.4205, 0.7291, 0.4202, 0.7296, 0.4222, 0.7243, 0.4225, 0.7244, 0.4205, 0.7243, 0.4225, 0.7192, 0.4212, 0.72, 0.4193, 0.7244, 0.4205, 0.72, 0.4193, 0.7205, 0.418, 0.7245, 0.4191, 0.7334, 0.4185, 0.7327, 0.4174, 0.736, 0.4147, 0.7369, 0.4155, 0.7334, 0.4185, 0.7369, 0.4155, 0.7384, 0.4167, 0.7344, 0.4201, 0.7334, 0.4185, 0.7344, 0.4201, 0.7296, 0.4222, 0.7291, 0.4202, 0.7334, 0.4185, 0.7291, 0.4202, 0.7288, 0.419, 0.7327, 0.4174, 0.7393, 0.4116, 0.7382, 0.4111, 0.7392, 0.407, 0.7404, 0.4071, 0.7393, 0.4116, 0.7404, 0.4071, 0.7422, 0.4073, 0.741, 0.4123, 0.7393, 0.4116, 0.741, 0.4123, 0.7384, 0.4167, 0.7369, 0.4155, 0.7393, 0.4116, 0.7369, 0.4155, 0.736, 0.4147, 0.7382, 0.4111, 0.74, 0.4025, 0.7389, 0.4028, 0.7373, 0.3989, 0.7383, 0.3983, 0.74, 0.4025, 0.7383, 0.3983, 0.7399, 0.3973, 0.7418, 0.4021, 0.74, 0.4025, 0.7418, 0.4021, 0.7422, 0.4073, 0.7404, 0.4071, 0.74, 0.4025, 0.7404, 0.4071, 0.7392, 0.407, 0.7389, 0.4028, 0.7353, 0.3948, 0.7346, 0.3957, 0.731, 0.3935, 0.7315, 0.3924, 0.7353, 0.3948, 0.7315, 0.3924, 0.7322, 0.3907, 0.7365, 0.3934, 0.7353, 0.3948, 0.7365, 0.3934, 0.7399, 0.3973, 0.7383, 0.3983, 0.7353, 0.3948, 0.7383, 0.3983, 0.7373, 0.3989, 0.7346, 0.3957, 0.7271, 0.3914, 0.727, 0.3926, 0.7228, 0.393, 0.7226, 0.3918, 0.7271, 0.3914, 0.7226, 0.3918, 0.7221, 0.3898, 0.7272, 0.3895, 0.7271, 0.3914, 0.7272, 0.3895, 0.7322, 0.3907, 0.7315, 0.3924, 0.7271, 0.3914, 0.7315, 0.3924, 0.731, 0.3935, 0.727, 0.3926, 0.7054, 0.3722, 0.7073, 0.3751, 0.6982, 0.382, 0.6957, 0.3799, 0.7054, 0.3722, 0.6957, 0.3799, 0.6924, 0.3771, 0.7031, 0.3685, 0.7054, 0.3722, 0.7031, 0.3685, 0.7159, 0.3636, 0.7169, 0.3679, 0.7054, 0.3722, 0.7169, 0.3679, 0.7178, 0.3714, 0.7073, 0.3751, 0.6812, 0.3872, 0.6895, 0.3746, 0.6924, 0.3771, 0.6849, 0.3887, 0.6812, 0.3872, 0.6849, 0.3887, 0.6813, 0.4022, 0.6772, 0.4019, 0.6812, 0.3872, 0.6772, 0.4019, 0.6707, 0.4014, 0.6753, 0.3848, 0.6812, 0.3872, 0.6753, 0.3848, 0.6849, 0.3706, 0.6895, 0.3746, 0.6889, 0.3904, 0.6918, 0.3915, 0.6887, 0.4028, 0.6856, 0.4026, 0.6889, 0.3904, 0.6856, 0.4026, 0.6813, 0.4022, 0.6849, 0.3887, 0.6889, 0.3904, 0.6849, 0.3887, 0.6924, 0.3771, 0.6957, 0.3799, 0.6889, 0.3904, 0.6957, 0.3799, 0.6982, 0.382, 0.6918, 0.3915, 0.7188, 0.4933, 0.7457, 0.4906, 0.7466, 0.4945, 0.7186, 0.4973, 0.7188, 0.4933, 0.7186, 0.4973, 0.6906, 0.4915, 0.6921, 0.4878, 0.7188, 0.4933, 0.6921, 0.4878, 0.6945, 0.482, 0.7193, 0.4871, 0.7188, 0.4933, 0.7193, 0.4871, 0.7443, 0.4845, 0.7457, 0.4906, 0.6865, 0.4152, 0.6894, 0.4145, 0.6939, 0.4253, 0.6913, 0.4269, 0.6865, 0.4152, 0.6913, 0.4269, 0.6877, 0.4291, 0.6823, 0.4162, 0.6865, 0.4152, 0.6823, 0.4162, 0.6813, 0.4022, 0.6856, 0.4026, 0.6865, 0.4152, 0.6856, 0.4026, 0.6887, 0.4028, 0.6894, 0.4145, 0.7558, 0.3711, 0.765, 0.3821, 0.7623, 0.3838, 0.7537, 0.3735, 0.7558, 0.3711, 0.7537, 0.3735, 0.7424, 0.3663, 0.7437, 0.3633, 0.7558, 0.3711, 0.7437, 0.3633, 0.7455, 0.3586, 0.759, 0.3673, 0.7558, 0.3711, 0.759, 0.3673, 0.7691, 0.3795, 0.765, 0.3821, 0.6996, 0.4364, 0.7017, 0.434, 0.7117, 0.4398, 0.7104, 0.4427, 0.6996, 0.4364, 0.7104, 0.4427, 0.7088, 0.4466, 0.6969, 0.4396, 0.6996, 0.4364, 0.6969, 0.4396, 0.6877, 0.4291, 0.6913, 0.4269, 0.6996, 0.4364, 0.6913, 0.4269, 0.6939, 0.4253, 0.7017, 0.434, 0.6801, 0.3314, 0.6588, 0.3484, 0.6558, 0.3458, 0.6781, 0.328, 0.6801, 0.3314, 0.6781, 0.328, 0.7043, 0.3178, 0.7052, 0.3217, 0.6801, 0.3314, 0.7052, 0.3217, 0.7068, 0.3278, 0.6835, 0.3368, 0.6801, 0.3314, 0.6835, 0.3368, 0.6636, 0.3525, 0.6588, 0.3484, 0.7225, 0.4453, 0.7228, 0.442, 0.734, 0.4406, 0.7347, 0.444, 0.7225, 0.4453, 0.7347, 0.444, 0.7358, 0.4483, 0.7222, 0.4496, 0.7225, 0.4453, 0.7222, 0.4496, 0.7088, 0.4466, 0.7104, 0.4427, 0.7225, 0.4453, 0.7104, 0.4427, 0.7117, 0.4398, 0.7228, 0.442, 0.722, 0.4533, 0.7073, 0.4503, 0.7088, 0.4466, 0.7222, 0.4496, 0.722, 0.4533, 0.7222, 0.4496, 0.7358, 0.4483, 0.7366, 0.4517, 0.722, 0.4533, 0.7366, 0.4517, 0.738, 0.4573, 0.7215, 0.4593, 0.722, 0.4533, 0.7215, 0.4593, 0.705, 0.4561, 0.7073, 0.4503, 0.7458, 0.4391, 0.7439, 0.436, 0.7519, 0.4286, 0.7549, 0.4311, 0.7458, 0.4391, 0.7549, 0.4311, 0.7583, 0.434, 0.7482, 0.4429, 0.7458, 0.4391, 0.7482, 0.4429, 0.7358, 0.4483, 0.7347, 0.444, 0.7458, 0.4391, 0.7347, 0.444, 0.734, 0.4406, 0.7439, 0.436, 0.8097, 0.3859, 0.7992, 0.3607, 0.8029, 0.3583, 0.8139, 0.3848, 0.8097, 0.3859, 0.8139, 0.3848, 0.8161, 0.4135, 0.8118, 0.4131, 0.8097, 0.3859, 0.8118, 0.4131, 0.8051, 0.4125, 0.8031, 0.3875, 0.8097, 0.3859, 0.8031, 0.3875, 0.7935, 0.3643, 0.7992, 0.3607, 0.761, 0.4208, 0.7573, 0.4193, 0.7596, 0.4089, 0.7637, 0.4092, 0.761, 0.4208, 0.7637, 0.4092, 0.7684, 0.4095, 0.7652, 0.4225, 0.761, 0.4208, 0.7652, 0.4225, 0.7583, 0.434, 0.7549, 0.4311, 0.761, 0.4208, 0.7549, 0.4311, 0.7519, 0.4286, 0.7573, 0.4193, 0.7012, 0.3654, 0.7151, 0.3602, 0.7159, 0.3636, 0.7031, 0.3685, 0.7012, 0.3654, 0.7031, 0.3685, 0.6924, 0.3771, 0.6895, 0.3746, 0.7012, 0.3654, 0.6895, 0.3746, 0.6849, 0.3706, 0.6982, 0.3604, 0.7012, 0.3654, 0.6982, 0.3604, 0.7137, 0.3548, 0.7151, 0.3602, 0.7628, 0.3973, 0.7587, 0.3983, 0.7548, 0.3884, 0.7583, 0.3863, 0.7628, 0.3973, 0.7583, 0.3863, 0.7623, 0.3838, 0.7673, 0.3962, 0.7628, 0.3973, 0.7673, 0.3962, 0.7684, 0.4095, 0.7637, 0.4092, 0.7628, 0.3973, 0.7637, 0.4092, 0.7596, 0.4089, 0.7587, 0.3983, 0.6679, 0.4741, 0.6921, 0.4878, 0.6906, 0.4915, 0.6654, 0.4772, 0.6679, 0.4741, 0.6654, 0.4772, 0.6456, 0.4553, 0.649, 0.4531, 0.6679, 0.4741, 0.649, 0.4531, 0.6545, 0.4497, 0.672, 0.4692, 0.6679, 0.4741, 0.672, 0.4692, 0.6945, 0.482, 0.6921, 0.4878, 0.7507, 0.3771, 0.748, 0.3802, 0.7391, 0.3742, 0.7407, 0.3706, 0.7507, 0.3771, 0.7407, 0.3706, 0.7424, 0.3663, 0.7537, 0.3735, 0.7507, 0.3771, 0.7537, 0.3735, 0.7623, 0.3838, 0.7583, 0.3863, 0.7507, 0.3771, 0.7583, 0.3863, 0.7548, 0.3884, 0.748, 0.3802, 0.7704, 0.3954, 0.7715, 0.4097, 0.7684, 0.4095, 0.7673, 0.3962, 0.7704, 0.3954, 0.7673, 0.3962, 0.7623, 0.3838, 0.765, 0.3821, 0.7704, 0.3954, 0.765, 0.3821, 0.7691, 0.3795, 0.7752, 0.3943, 0.7704, 0.3954, 0.7752, 0.3943, 0.7765, 0.4101, 0.7715, 0.4097, 0.7291, 0.3674, 0.7287, 0.3712, 0.7178, 0.3714, 0.7169, 0.3679, 0.7291, 0.3674, 0.7169, 0.3679, 0.7159, 0.3636, 0.7294, 0.3629, 0.7291, 0.3674, 0.7294, 0.3629, 0.7424, 0.3663, 0.7407, 0.3706, 0.7291, 0.3674, 0.7407, 0.3706, 0.7391, 0.3742, 0.7287, 0.3712, 0.6943, 0.4427, 0.6842, 0.4313, 0.6877, 0.4291, 0.6969, 0.4396, 0.6943, 0.4427, 0.6969, 0.4396, 0.7088, 0.4466, 0.7073, 0.4503, 0.6943, 0.4427, 0.7073, 0.4503, 0.705, 0.4561, 0.6901, 0.4476, 0.6943, 0.4427, 0.6901, 0.4476, 0.6786, 0.4348, 0.6842, 0.4313, 0.6912, 0.3492, 0.6982, 0.3604, 0.6849, 0.3706, 0.6747, 0.362, 0.6912, 0.3492, 0.6747, 0.362, 0.6636, 0.3525, 0.6835, 0.3368, 0.6912, 0.3492, 0.6835, 0.3368, 0.7068, 0.3278, 0.7105, 0.3421, 0.6912, 0.3492, 0.7105, 0.3421, 0.7137, 0.3548, 0.6982, 0.3604, 0.6629, 0.3796, 0.6753, 0.3848, 0.6707, 0.4014, 0.6572, 0.4003, 0.6629, 0.3796, 0.6572, 0.4003, 0.6425, 0.3991, 0.6494, 0.3739, 0.6629, 0.3796, 0.6494, 0.3739, 0.6636, 0.3525, 0.6747, 0.362, 0.6629, 0.3796, 0.6747, 0.362, 0.6849, 0.3706, 0.6753, 0.3848, 0.6586, 0.4219, 0.6719, 0.4187, 0.6786, 0.4348, 0.6671, 0.4419, 0.6586, 0.4219, 0.6671, 0.4419, 0.6545, 0.4497, 0.6443, 0.4254, 0.6586, 0.4219, 0.6443, 0.4254, 0.6425, 0.3991, 0.6572, 0.4003, 0.6586, 0.4219, 0.6572, 0.4003, 0.6707, 0.4014, 0.6719, 0.4187, 0.6815, 0.458, 0.6901, 0.4476, 0.705, 0.4561, 0.7, 0.4684, 0.6815, 0.458, 0.7, 0.4684, 0.6945, 0.482, 0.672, 0.4692, 0.6815, 0.458, 0.672, 0.4692, 0.6545, 0.4497, 0.6671, 0.4419, 0.6815, 0.458, 0.6671, 0.4419, 0.6786, 0.4348, 0.6901, 0.4476, 0.7205, 0.4725, 0.7215, 0.4593, 0.738, 0.4573, 0.741, 0.4701, 0.7205, 0.4725, 0.741, 0.4701, 0.7443, 0.4845, 0.7193, 0.4871, 0.7205, 0.4725, 0.7193, 0.4871, 0.6945, 0.482, 0.7, 0.4684, 0.7205, 0.4725, 0.7, 0.4684, 0.705, 0.4561, 0.7215, 0.4593, 0.7596, 0.4617, 0.7528, 0.4504, 0.7648, 0.4396, 0.7748, 0.4482, 0.7596, 0.4617, 0.7748, 0.4482, 0.7861, 0.4582, 0.7672, 0.4746, 0.7596, 0.4617, 0.7672, 0.4746, 0.7443, 0.4845, 0.741, 0.4701, 0.7596, 0.4617, 0.741, 0.4701, 0.738, 0.4573, 0.7528, 0.4504, 0.7851, 0.4308, 0.7729, 0.4257, 0.7765, 0.4101, 0.7896, 0.4112, 0.7851, 0.4308, 0.7896, 0.4112, 0.8051, 0.4125, 0.7992, 0.4369, 0.7851, 0.4308, 0.7992, 0.4369, 0.7861, 0.4582, 0.7748, 0.4482, 0.7851, 0.4308, 0.7748, 0.4482, 0.7648, 0.4396, 0.7729, 0.4257, 0.788, 0.3911, 0.7752, 0.3943, 0.7691, 0.3795, 0.7804, 0.3725, 0.788, 0.3911, 0.7804, 0.3725, 0.7935, 0.3643, 0.8031, 0.3875, 0.788, 0.3911, 0.8031, 0.3875, 0.8051, 0.4125, 0.7896, 0.4112, 0.788, 0.3911, 0.7896, 0.4112, 0.7765, 0.4101, 0.7752, 0.3943, 0.7674, 0.3571, 0.759, 0.3673, 0.7455, 0.3586, 0.7504, 0.3464, 0.7674, 0.3571, 0.7504, 0.3464, 0.7558, 0.3322, 0.7771, 0.3453, 0.7674, 0.3571, 0.7771, 0.3453, 0.7935, 0.3643, 0.7804, 0.3725, 0.7674, 0.3571, 0.7804, 0.3725, 0.7691, 0.3795, 0.759, 0.3673, 0.7308, 0.3412, 0.73, 0.3543, 0.7137, 0.3548, 0.7105, 0.3421, 0.7308, 0.3412, 0.7105, 0.3421, 0.7068, 0.3278, 0.7317, 0.3263, 0.7308, 0.3412, 0.7317, 0.3263, 0.7558, 0.3322, 0.7504, 0.3464, 0.7308, 0.3412, 0.7504, 0.3464, 0.7455, 0.3586, 0.73, 0.3543, 0.7813, 0.3401, 0.7582, 0.3261, 0.7597, 0.3222, 0.784, 0.3368, 0.7813, 0.3401, 0.784, 0.3368, 0.8029, 0.3583, 0.7992, 0.3607, 0.7813, 0.3401, 0.7992, 0.3607, 0.7935, 0.3643, 0.7771, 0.3453, 0.7813, 0.3401, 0.7771, 0.3453, 0.7558, 0.3322, 0.7582, 0.3261, 0.75, 0.4458, 0.7366, 0.4517, 0.7358, 0.4483, 0.7482, 0.4429, 0.75, 0.4458, 0.7482, 0.4429, 0.7583, 0.434, 0.7609, 0.4362, 0.75, 0.4458, 0.7609, 0.4362, 0.7648, 0.4396, 0.7528, 0.4504, 0.75, 0.4458, 0.7528, 0.4504, 0.738, 0.4573, 0.7366, 0.4517, 0.6435, 0.3714, 0.6361, 0.3986, 0.632, 0.3983, 0.6398, 0.3699, 0.6435, 0.3714, 0.6398, 0.3699, 0.6558, 0.3458, 0.6588, 0.3484, 0.6435, 0.3714, 0.6588, 0.3484, 0.6636, 0.3525, 0.6494, 0.3739, 0.6435, 0.3714, 0.6494, 0.3739, 0.6425, 0.3991, 0.6361, 0.3986, 0.7297, 0.3596, 0.7437, 0.3633, 0.7424, 0.3663, 0.7294, 0.3629, 0.7297, 0.3596, 0.7294, 0.3629, 0.7159, 0.3636, 0.7151, 0.3602, 0.7297, 0.3596, 0.7151, 0.3602, 0.7137, 0.3548, 0.73, 0.3543, 0.7297, 0.3596, 0.73, 0.3543, 0.7455, 0.3586, 0.7437, 0.3633, 0.7704, 0.4801, 0.791, 0.4626, 0.7941, 0.4654, 0.7725, 0.4836, 0.7704, 0.4801, 0.7725, 0.4836, 0.7466, 0.4945, 0.7457, 0.4906, 0.7704, 0.4801, 0.7457, 0.4906, 0.7443, 0.4845, 0.7672, 0.4746, 0.7704, 0.4801, 0.7672, 0.4746, 0.7861, 0.4582, 0.791, 0.4626, 0.6783, 0.4172, 0.6772, 0.4019, 0.6813, 0.4022, 0.6823, 0.4162, 0.6783, 0.4172, 0.6823, 0.4162, 0.6877, 0.4291, 0.6842, 0.4313, 0.6783, 0.4172, 0.6842, 0.4313, 0.6786, 0.4348, 0.6719, 0.4187, 0.6783, 0.4172, 0.6719, 0.4187, 0.6707, 0.4014, 0.6772, 0.4019, 0.732, 0.3199, 0.7052, 0.3217, 0.7043, 0.3178, 0.7322, 0.3158, 0.732, 0.3199, 0.7322, 0.3158, 0.7597, 0.3222, 0.7582, 0.3261, 0.732, 0.3199, 0.7582, 0.3261, 0.7558, 0.3322, 0.7317, 0.3263, 0.732, 0.3199, 0.7317, 0.3263, 0.7068, 0.3278, 0.7052, 0.3217, 0.7682, 0.4237, 0.7609, 0.4362, 0.7583, 0.434, 0.7652, 0.4225, 0.7682, 0.4237, 0.7652, 0.4225, 0.7684, 0.4095, 0.7715, 0.4097, 0.7682, 0.4237, 0.7715, 0.4097, 0.7765, 0.4101, 0.7729, 0.4257, 0.7682, 0.4237, 0.7729, 0.4257, 0.7648, 0.4396, 0.7609, 0.4362, 0.6379, 0.4269, 0.649, 0.4531, 0.6456, 0.4553, 0.634, 0.4279, 0.6379, 0.4269, 0.634, 0.4279, 0.632, 0.3983, 0.6361, 0.3986, 0.6379, 0.4269, 0.6361, 0.3986, 0.6425, 0.3991, 0.6443, 0.4254, 0.6379, 0.4269, 0.6443, 0.4254, 0.6545, 0.4497, 0.649, 0.4531, 0.8053, 0.4396, 0.8118, 0.4131, 0.8161, 0.4135, 0.8092, 0.4413, 0.8053, 0.4396, 0.8092, 0.4413, 0.7941, 0.4654, 0.791, 0.4626, 0.8053, 0.4396, 0.791, 0.4626, 0.7861, 0.4582, 0.7992, 0.4369, 0.8053, 0.4396, 0.7992, 0.4369, 0.8051, 0.4125, 0.8118, 0.4131, 0.9035, 0.2524, 0.9504, 0.2924, 0.905, 0.311, 0.8662, 0.2753, 0.9035, 0.2524, 0.8662, 0.2753, 0.816, 0.2534, 0.8425, 0.2292, 0.6468, 0.2595, 0.7082, 0.2354, 0.7042, 0.2552, 0.6529, 0.2757, 0.6468, 0.2595, 0.6529, 0.2757, 0.6085, 0.3066, 0.5932, 0.2946, 0.5519, 0.3407, 0.5932, 0.2946, 0.6085, 0.3066, 0.5752, 0.3476, 0.5519, 0.3407, 0.5752, 0.3476, 0.557, 0.3958, 0.5285, 0.3955, 0.5285, 0.4537, 0.5285, 0.3955, 0.557, 0.3958, 0.5585, 0.4463, 0.5285, 0.4537, 0.5585, 0.4463, 0.5801, 0.4919, 0.555, 0.5056, 0.6007, 0.5437, 0.555, 0.5056, 0.5801, 0.4919, 0.6182, 0.5265, 0.6007, 0.5437, 0.6182, 0.5265, 0.6666, 0.5479, 0.6586, 0.5659, 0.7224, 0.5728, 0.6586, 0.5659, 0.6666, 0.5479, 0.7203, 0.5552, 0.7224, 0.5728, 0.7203, 0.5552, 0.7754, 0.55, 0.7881, 0.5662, 0.8527, 0.5456, 0.7881, 0.5662, 0.7754, 0.55, 0.8287, 0.5316, 0.8527, 0.5456, 0.8287, 0.5316, 0.8758, 0.5005, 0.9105, 0.5103, 0.9541, 0.4617, 0.9105, 0.5103, 0.8758, 0.5005, 0.9104, 0.4581, 0.9541, 0.4617, 0.9104, 0.4581, 0.9286, 0.4086, 0.9776, 0.4048, 0.7749, 0.2242, 0.8425, 0.2292, 0.816, 0.2534, 0.76, 0.2473, 0.7749, 0.2242, 0.76, 0.2473, 0.7042, 0.2552, 0.7082, 0.2354, 0.9769, 0.3454, 0.9776, 0.4048, 0.9286, 0.4086, 0.9267, 0.3574, 0.9769, 0.3454, 0.9267, 0.3574, 0.905, 0.311, 0.9504, 0.2924, 0.8797, 0.3688, 0.8822, 0.4122, 0.8495, 0.4147, 0.8467, 0.3768, 0.8797, 0.3688, 0.8467, 0.3768, 0.8319, 0.3417, 0.8621, 0.329, 0.8797, 0.3688, 0.8621, 0.329, 0.905, 0.311, 0.9267, 0.3574, 0.8797, 0.3688, 0.9267, 0.3574, 0.9286, 0.4086, 0.8822, 0.4122, 0.746, 0.2706, 0.7908, 0.2775, 0.7731, 0.295, 0.7362, 0.2877, 0.746, 0.2706, 0.7362, 0.2877, 0.6991, 0.2914, 0.701, 0.2759, 0.746, 0.2706, 0.701, 0.2759, 0.7042, 0.2552, 0.76, 0.2473, 0.746, 0.2706, 0.76, 0.2473, 0.816, 0.2534, 0.7908, 0.2775, 0.8689, 0.4543, 0.8423, 0.4906, 0.8185, 0.4831, 0.8395, 0.4515, 0.8689, 0.4543, 0.8395, 0.4515, 0.8495, 0.4147, 0.8822, 0.4122, 0.8689, 0.4543, 0.8822, 0.4122, 0.9286, 0.4086, 0.9104, 0.4581, 0.8689, 0.4543, 0.9104, 0.4581, 0.8758, 0.5005, 0.8423, 0.4906, 0.8056, 0.5173, 0.7631, 0.533, 0.7543, 0.5201, 0.789, 0.5065, 0.8056, 0.5173, 0.789, 0.5065, 0.8185, 0.4831, 0.8423, 0.4906, 0.8056, 0.5173, 0.8423, 0.4906, 0.8758, 0.5005, 0.8287, 0.5316, 0.8056, 0.5173, 0.8287, 0.5316, 0.7754, 0.55, 0.7631, 0.533, 0.7185, 0.5369, 0.6748, 0.5293, 0.6811, 0.5153, 0.7174, 0.523, 0.7185, 0.5369, 0.7174, 0.523, 0.7543, 0.5201, 0.7631, 0.533, 0.7185, 0.5369, 0.7631, 0.533, 0.7754, 0.55, 0.7203, 0.5552, 0.7185, 0.5369, 0.7203, 0.5552, 0.6666, 0.5479, 0.6748, 0.5293, 0.6357, 0.5095, 0.605, 0.4787, 0.6231, 0.4691, 0.6486, 0.4969, 0.6357, 0.5095, 0.6486, 0.4969, 0.6811, 0.5153, 0.6748, 0.5293, 0.6357, 0.5095, 0.6748, 0.5293, 0.6666, 0.5479, 0.6182, 0.5265, 0.6357, 0.5095, 0.6182, 0.5265, 0.5801, 0.4919, 0.605, 0.4787, 0.5874, 0.4393, 0.5851, 0.3962, 0.6057, 0.3965, 0.6083, 0.4343, 0.5874, 0.4393, 0.6083, 0.4343, 0.6231, 0.4691, 0.605, 0.4787, 0.5874, 0.4393, 0.605, 0.4787, 0.5801, 0.4919, 0.5585, 0.4463, 0.5874, 0.4393, 0.5585, 0.4463, 0.557, 0.3958, 0.5851, 0.3962, 0.5985, 0.3549, 0.6243, 0.3194, 0.6363, 0.329, 0.6157, 0.3602, 0.5985, 0.3549, 0.6157, 0.3602, 0.6057, 0.3965, 0.5851, 0.3962, 0.5985, 0.3549, 0.5851, 0.3962, 0.557, 0.3958, 0.5752, 0.3476, 0.5985, 0.3549, 0.5752, 0.3476, 0.6085, 0.3066, 0.6243, 0.3194, 0.6596, 0.2928, 0.701, 0.2759, 0.6991, 0.2914, 0.665, 0.3057, 0.6596, 0.2928, 0.665, 0.3057, 0.6363, 0.329, 0.6243, 0.3194, 0.6596, 0.2928, 0.6243, 0.3194, 0.6085, 0.3066, 0.6529, 0.2757, 0.6596, 0.2928, 0.6529, 0.2757, 0.7042, 0.2552, 0.701, 0.2759, 0.831, 0.2976, 0.8621, 0.329, 0.8319, 0.3417, 0.8062, 0.3136, 0.831, 0.2976, 0.8062, 0.3136, 0.7731, 0.295, 0.7908, 0.2775, 0.831, 0.2976, 0.7908, 0.2775, 0.816, 0.2534, 0.8662, 0.2753, 0.831, 0.2976, 0.8662, 0.2753, 0.905, 0.311, 0.8621, 0.329, 0.7633, 0.1019, 0.774, 0.07656, 0.8004, 0.08517, 0.7945, 0.1095, 0.7633, 0.1019, 0.7945, 0.1095, 0.7852, 0.1258, 0.7615, 0.1231, 0.7633, 0.1019, 0.7615, 0.1231, 0.7266, 0.1174, 0.7275, 0.0952, 0.7633, 0.1019, 0.7275, 0.0952, 0.7338, 0.06711, 0.774, 0.07656, 0.6902, 0.09235, 0.6907, 0.06203, 0.7338, 0.06711, 0.7275, 0.0952, 0.6902, 0.09235, 0.7275, 0.0952, 0.7266, 0.1174, 0.6901, 0.1154, 0.6902, 0.09235, 0.6901, 0.1154, 0.6526, 0.1172, 0.6524, 0.09439, 0.6902, 0.09235, 0.6524, 0.09439, 0.6466, 0.06549, 0.6907, 0.06203, 0.6145, 0.1002, 0.6036, 0.07336, 0.6466, 0.06549, 0.6524, 0.09439, 0.6145, 0.1002, 0.6524, 0.09439, 0.6526, 0.1172, 0.6146, 0.1231, 0.6145, 0.1002, 0.6146, 0.1231, 0.5862, 0.1254, 0.5775, 0.1064, 0.6145, 0.1002, 0.5775, 0.1064, 0.5732, 0.08106, 0.6036, 0.07336, 0.5485, 0.1206, 0.5664, 0.139, 0.5357, 0.1591, 0.516, 0.1332, 0.5485, 0.1206, 0.516, 0.1332, 0.5078, 0.1009, 0.5487, 0.08836, 0.5485, 0.1206, 0.5487, 0.08836, 0.5732, 0.08106, 0.5775, 0.1064, 0.5485, 0.1206, 0.5775, 0.1064, 0.5862, 0.1254, 0.5664, 0.139, 0.6028, 0.1411, 0.6477, 0.1375, 0.6421, 0.1603, 0.5908, 0.1609, 0.6028, 0.1411, 0.5908, 0.1609, 0.5357, 0.1591, 0.5664, 0.139, 0.6028, 0.1411, 0.5664, 0.139, 0.5862, 0.1254, 0.6146, 0.1231, 0.6028, 0.1411, 0.6146, 0.1231, 0.6526, 0.1172, 0.6477, 0.1375, 0.7692, 0.1411, 0.7998, 0.1392, 0.824, 0.1606, 0.7793, 0.1609, 0.7692, 0.1411, 0.7793, 0.1609, 0.736, 0.1597, 0.7304, 0.1373, 0.7692, 0.1411, 0.7304, 0.1373, 0.7266, 0.1174, 0.7615, 0.1231, 0.7692, 0.1411, 0.7615, 0.1231, 0.7852, 0.1258, 0.7998, 0.1392])
me_cylinder_001.materials.append(mat_material_004)
me_cylinder_001.use_remesh_preserve_volume = False
me_cylinder_001.use_remesh_preserve_attributes = False
me_cylinder_001.use_mirror_vertex_groups = False
me_cylinder_001.update()

# ---- objects
ob_cylinder_001 = bpy.data.objects.new('Cylinder.001', me_cylinder_001)

# ---- transforms, parenting, visibility, modifiers, constraints
ob_cylinder_001.location = (0.0, 0.0, 0.0)
ob_cylinder_001.lineart.crease_threshold = 0.0

# ---- collection membership
col_collection_1_002.objects.link(ob_cylinder_001)

# ---- scene / render settings (as saved in the file)
scene.frame_start = 1; scene.frame_end = 250; scene.frame_set(1)
scene.render.engine = 'BLENDER_EEVEE_NEXT'
scene.render.image_settings.exr_codec = 'NONE'
scene.render.resolution_percentage = 50
scene.render.dither_intensity = 0.0
scene.render.simplify_subdivision_render = 0
scene.render.simplify_child_particles_render = 0.0
scene.cycles.use_denoising = False
scene.cycles.samples = 128
scene.cycles.sampling_pattern = 'TABULATED_SOBOL'
scene.cycles.use_adaptive_sampling = False
scene.cycles.use_light_tree = False
scene.cycles.blur_glossy = 0.0
scene.cycles.sample_clamp_indirect = 0.0
scene.view_settings.view_transform = 'Standard'
bpy.context.view_layer.update()

# ---- added for rendering (the .blend has no active camera and no usable light): camera, sun + grey world if the file has none
cam_auto = bpy.data.cameras.new('AutoCamera')
cam_auto.lens = 50.0
cam_auto.sensor_width = 36.0
cam_auto.clip_end = 1000.0
ob_auto_camera = bpy.data.objects.new('AutoCamera', cam_auto)
scene.collection.objects.link(ob_auto_camera)
ob_auto_camera.location = (6.96139, -8.89652, 8.16538)
ob_auto_camera.rotation_euler = (1.09748, -7.21219e-08, 0.694738)
scene.camera = ob_auto_camera
light_auto_sun = bpy.data.lights.new('AutoSun', 'SUN')
light_auto_sun.energy = 3.0
light_auto_sun.angle = 0.0523599
ob_auto_sun = bpy.data.objects.new('AutoSun', light_auto_sun)
scene.collection.objects.link(ob_auto_sun)
ob_auto_sun.rotation_euler = (0.872665, 0.174533, 0.523599)
if scene.world is None:
    world_auto = bpy.data.worlds.new('AutoWorld')
    world_auto.color = (0.3, 0.3, 0.3)
    scene.world = world_auto
bpy.context.view_layer.update()
